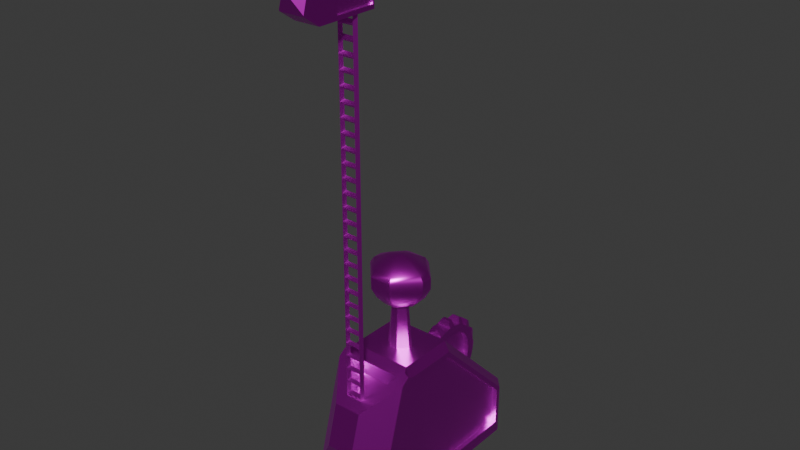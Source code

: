 # Source: generator.blend  (saved by Blender 5.0.119; exported with 4.5.12 LTS)
import bpy
from mathutils import Matrix  # noqa: F401  (used for matrix-valued properties, if any)

bpy.ops.wm.read_factory_settings(use_empty=True)
scene = bpy.context.scene
scene.name = 'Scene'

# ---- collections
col_collection = bpy.data.collections.new('Collection'); scene.collection.children.link(col_collection)

# ---- images (referenced by path relative to the original .blend; pixels are not part of the script)
import os
ASSET_DIR = os.environ.get("B2B_ASSET_DIR", "")  # directory of the original .blend (textures are referenced by path, not embedded)
HERE = os.path.dirname(os.path.abspath(__file__))  # packed textures are extracted next to this script under _unpacked/

def load_image(name, relpath, width, height, colorspace="sRGB"):
    """Load a texture the original file referenced (path relative to the .blend, or extracted next to this script)."""
    p = next((c for c in (os.path.join(HERE, relpath), os.path.join(ASSET_DIR, relpath)) if relpath and os.path.exists(c)), "")
    if p:
        img = bpy.data.images.load(p, check_existing=True)
        img.name = name
    else:  # same state as the original file: an image datablock whose file is absent (Cycles renders it pink)
        img = bpy.data.images.new(name, width, height)
        img.source = "FILE"
        img.filepath = "//" + (relpath or name)
    img.colorspace_settings.name = colorspace
    return img
img_rusycar_png = load_image('rusycar.png', 'rusycar.png', 1024, 1024, 'sRGB')

# ---- materials (node trees are filled in below, after node groups)
mat_material_001 = bpy.data.materials.new('Material.001')

# ---- node groups
ng_smooth_by_angle = bpy.data.node_groups.new('Smooth by Angle', 'GeometryNodeTree')
_s = ng_smooth_by_angle.interface.new_socket(name='Mesh', in_out='OUTPUT', socket_type='NodeSocketGeometry')
_s = ng_smooth_by_angle.interface.new_socket(name='Mesh', in_out='INPUT', socket_type='NodeSocketGeometry')
_s = ng_smooth_by_angle.interface.new_socket(name='Angle', in_out='INPUT', socket_type='NodeSocketFloat')
_s.subtype = 'ANGLE'
_s.default_value = 0.5236
_s.min_value = 0.0
_s.max_value = 3.142
_s.description = 'Maximum face angle for smooth edges'
_s = ng_smooth_by_angle.interface.new_socket(name='Ignore Sharpness', in_out='INPUT', socket_type='NodeSocketBool')
_s.force_non_field = True
ng_smooth_by_angle.is_modifier = True
_N = ng_smooth_by_angle.nodes; _L = ng_smooth_by_angle.links
n0 = _N.new('GeometryNodeSetShadeSmooth'); n0.name = 'Set Shade Smooth'; n0.location = (120, -80)
n0.domain = 'EDGE'
n1 = _N.new('GeometryNodeSetShadeSmooth'); n1.name = 'Set Shade Smooth.001'; n1.location = (300, -80)
n2 = _N.new('NodeGroupOutput'); n2.name = 'Group Output'; n2.location = (480, -80)
n3 = _N.new('GeometryNodeInputMeshEdgeAngle'); n3.name = 'Edge Angle'; n3.location = (-440, -240)
n4 = _N.new('NodeGroupInput'); n4.name = 'Group Input'; n4.location = (-80, -80)
n5 = _N.new('GeometryNodeInputEdgeSmooth'); n5.name = 'Is Edge Smooth'; n5.location = (-260, -120)
n6 = _N.new('GeometryNodeInputShadeSmooth'); n6.name = 'Is Shade Smooth'; n6.location = (-440, -397)
n7 = _N.new('FunctionNodeCompare'); n7.name = 'Compare'; n7.location = (-260, -260)
n7.operation = 'LESS_EQUAL'
n7.inputs[6].default_value = (0.0, 0.0, 0.0, 0.0)
n7.inputs[7].default_value = (0.0, 0.0, 0.0, 0.0)
n8 = _N.new('FunctionNodeBooleanMath'); n8.name = 'Boolean Math.001'; n8.location = (-80, -260)
n9 = _N.new('NodeGroupInput'); n9.name = 'Group Input.001'; n9.location = (-440, -329)
n10 = _N.new('NodeGroupInput'); n10.name = 'Group Input.002'; n10.location = (-259, -189)
n11 = _N.new('FunctionNodeBooleanMath'); n11.name = 'Boolean Math'; n11.location = (-80, -149)
n11.operation = 'OR'
n12 = _N.new('FunctionNodeBooleanMath'); n12.name = 'Boolean Math.002'; n12.location = (-260, -380)
n12.operation = 'OR'
n13 = _N.new('NodeGroupInput'); n13.name = 'Group Input.003'; n13.location = (-440, -460)
_L.new(n3.outputs[0], n7.inputs[0])
_L.new(n1.outputs[0], n2.inputs[0])
_L.new(n9.outputs[1], n7.inputs[1])
_L.new(n7.outputs[0], n8.inputs[0])
_L.new(n4.outputs[0], n0.inputs[0])
_L.new(n0.outputs[0], n1.inputs[0])
_L.new(n8.outputs[0], n0.inputs[2])
_L.new(n10.outputs[2], n11.inputs[1])
_L.new(n5.outputs[0], n11.inputs[0])
_L.new(n11.outputs[0], n0.inputs[1])
_L.new(n13.outputs[2], n12.inputs[1])
_L.new(n6.outputs[0], n12.inputs[0])
_L.new(n12.outputs[0], n8.inputs[1])
n2.is_active_output = True

# ---- material node trees
mat_material_001.use_nodes = True; mat_material_001.node_tree.nodes.clear()
_N = mat_material_001.node_tree.nodes; _L = mat_material_001.node_tree.links
n0 = _N.new('ShaderNodeBsdfPrincipled'); n0.name = 'Principled BSDF'; n0.location = (-200, 100)
n0.inputs[1].default_value = 1.0
n0.inputs[2].default_value = 0.3509
n1 = _N.new('ShaderNodeOutputMaterial'); n1.name = 'Material Output'; n1.location = (200, 100)
n2 = _N.new('ShaderNodeTexImage'); n2.name = 'Image Texture'; n2.location = (-855, 120)
n2.image = img_rusycar_png
n2.interpolation = 'Cubic'
n3 = _N.new('ShaderNodeBump'); n3.name = 'Bump'; n3.location = (-516, -54)
n3.inputs[0].default_value = 0.06667
n3.inputs[1].default_value = 1.0
_L.new(n0.outputs[0], n1.inputs[0])
_L.new(n2.outputs[0], n0.inputs[0])
_L.new(n2.outputs[0], n3.inputs[3])
_L.new(n3.outputs[0], n0.inputs[5])
n1.is_active_output = True

# ---- world
world_world = bpy.data.worlds.new('World'); scene.world = world_world
world_world.use_nodes = True; world_world.node_tree.nodes.clear()
_N = world_world.node_tree.nodes; _L = world_world.node_tree.links
n0 = _N.new('ShaderNodeOutputWorld'); n0.name = 'World Output'; n0.location = (200, 100)
n1 = _N.new('ShaderNodeBackground'); n1.name = 'Background'; n1.location = (-200, 100)
n1.inputs[0].default_value = (0.05088, 0.05088, 0.05088, 1.0)
_L.new(n1.outputs[0], n0.inputs[0])
n0.is_active_output = True
world_world.color = (0.05088, 0.05088, 0.05088)
world_world.sun_shadow_jitter_overblur = 0.0

# ---- meshes
me_cube_001 = bpy.data.meshes.new('Cube.001')
me_cube_001.from_pydata([(-0.5149, -0.8371, -0.8371), (-0.5149, -0.8371, 0.8371), (-0.5149, 0.8371, -0.8371), (0.5149, -0.8371, -0.8371), (0.5149, -0.8371, 0.8371), (0.5149, 0.8371, -0.8371), (-0.1579, -0.05709, 0.8212), (-0.1579, 0.8212, -0.05709), (0.1579, 0.8212, -0.05709), (0.1579, -0.05709, 0.8212), (-0.5149, 0.8371, -0.3033), (-0.5149, -0.3033, 0.8371), (0.5149, -0.3033, 0.8371), (0.5149, 0.8371, -0.3033), (-0.1579, 0.8212, -0.7567), (-0.1579, -0.05709, -0.2595), (0.1579, -0.05709, -0.2595), (0.1579, 0.8212, -0.7567), (-0.5149, -1.0, -1.0), (-0.362, -1.122, 0.9084), (0.5149, -1.0, -1.0), (0.362, -1.122, 0.9084), (-0.4434, 0.8371, -0.8371), (-0.4434, -0.8371, -0.8371), (-0.4434, -0.8371, 0.8371), (0.4434, -0.8371, -0.8371), (0.4434, 0.8371, -0.8371), (0.4434, -0.8371, 0.8371), (-0.4434, 0.8371, -0.3033), (-0.4434, -0.3033, 0.8371), (0.4434, -0.3033, 0.8371), (0.4434, 0.8371, -0.3033), (-0.5149, -1.383, -1.0), (0.5149, -1.383, -1.0), (-0.1851, -1.776, -0.01272), (-0.5149, -1.575, -0.5168), (-0.362, -1.153, 0.8853), (-0.09917, -1.499, 0.6261), (0.09917, -1.499, 0.6261), (0.362, -1.153, 0.8853), (0.5149, -1.575, -0.5168), (0.1851, -1.776, -0.01272), (0.5149, -1.187, 0.8597), (0.1851, -1.622, 0.5345), (-0.1851, -1.622, 0.5345), (-0.5149, -1.187, 0.8597), (0.362, -0.964, 0.5784), (-0.362, -0.964, 0.5784), (0.362, -0.9948, 0.5553), (0.09917, -1.341, 0.2961), (-0.09917, -1.341, 0.2961), (-0.362, -0.9948, 0.5553), (-0.5149, 0.8971, -0.8971), (-0.412, 1.0, -1.0), (-0.5149, 0.8971, -1.0), (0.412, 1.0, -1.0), (0.5149, 0.8971, -0.8971), (0.5149, 0.8971, -1.0), (-0.412, 1.0, -0.2359), (-0.5149, 0.8971, -0.2785), (-0.5149, -0.2785, 0.8971), (0.5149, -0.2785, 0.8971), (0.5149, 0.8971, -0.2785), (0.412, 1.0, -0.2359), (0.5149, -0.8971, 0.8971), (0.4421, -1.058, 0.9564), (0.5149, -1.082, 0.9383), (0.5149, -1.0, 0.8971), (-0.5149, -0.8971, 0.8971), (-0.5149, -1.0, 0.8971), (-0.5149, -1.082, 0.9383), (-0.4421, -1.058, 0.9564), (0.412, -0.2359, 1.0), (0.412, -1.0, 1.0), (-0.412, -1.0, 1.0), (-0.412, -0.2359, 1.0), (-0.1677, -0.5896, 1.0), (-0.05821, -0.4801, 1.0), (-0.2451, -0.4027, 1.0), (0.2451, -0.4027, 1.0), (0.05821, -0.4801, 1.0), (0.1677, -0.5896, 1.0), (0.1677, -0.6462, 1.0), (0.05821, -0.7557, 1.0), (0.2451, -0.8331, 1.0), (-0.2451, -0.8331, 1.0), (-0.05821, -0.7557, 1.0), (-0.1677, -0.6462, 1.0), (-0.117, -0.5963, 1.588), (-0.04063, -0.5129, 1.588), (0.04063, -0.5129, 1.588), (0.117, -0.5963, 1.588), (0.117, -0.6395, 1.588), (0.04063, -0.723, 1.588), (-0.04063, -0.723, 1.588), (-0.117, -0.6395, 1.588), (-0.2294, -0.5756, 1.629), (-0.07962, -0.4121, 1.629), (0.07962, -0.4121, 1.629), (0.2294, -0.5756, 1.629), (0.2294, -0.6602, 1.629), (0.07962, -0.8238, 1.629), (-0.07962, -0.8238, 1.629), (-0.2294, -0.6602, 1.629), (-0.3415, -0.555, 1.749), (-0.1185, -0.3115, 1.749), (0.1185, -0.3115, 1.749), (0.3415, -0.555, 1.749), (0.3415, -0.6809, 1.749), (0.1185, -0.9244, 1.749), (-0.1185, -0.9244, 1.749), (-0.3415, -0.6809, 1.749), (-0.4156, -0.5413, 1.886), (-0.1443, -0.2449, 1.886), (0.1443, -0.2449, 1.886), (0.4156, -0.5413, 1.886), (0.4156, -0.6946, 1.886), (0.1443, -0.9909, 1.886), (-0.1443, -0.9909, 1.886), (-0.4156, -0.6946, 1.886), (-0.4156, -0.5413, 2.042), (-0.1443, -0.2449, 2.042), (0.1443, -0.2449, 2.042), (0.4156, -0.5413, 2.042), (0.4156, -0.6946, 2.042), (0.1443, -0.9909, 2.042), (-0.1443, -0.9909, 2.042), (-0.4156, -0.6946, 2.042), (-0.3667, -0.5503, 2.117), (-0.1273, -0.2888, 2.117), (0.1273, -0.2888, 2.117), (0.3667, -0.5503, 2.117), (0.3667, -0.6856, 2.117), (0.1273, -0.9471, 2.117), (-0.1273, -0.9471, 2.117), (-0.3667, -0.6856, 2.117), (-0.1854, -0.5837, 2.212), (-0.06436, -0.4515, 2.212), (0.06436, -0.4515, 2.212), (0.1854, -0.5837, 2.212), (0.1854, -0.6521, 2.212), (0.06436, -0.7843, 2.212), (-0.06436, -0.7843, 2.212), (-0.1854, -0.6521, 2.212), (-0.05007, -0.6087, 2.251), (-0.01738, -0.573, 2.251), (0.01738, -0.573, 2.251), (0.05007, -0.6087, 2.251), (0.05007, -0.6272, 2.251), (0.01738, -0.6629, 2.251), (-0.01738, -0.6629, 2.251), (-0.05007, -0.6272, 2.251)], [], [(8, 7, 14, 17), (4, 3, 25, 27), (12, 4, 27, 30), (15, 16, 17, 14), (6, 9, 16, 15), (9, 8, 17, 16), (7, 6, 15, 14), (23, 24, 29, 28, 22), (26, 31, 30, 27, 25), (2, 0, 23, 22), (1, 11, 29, 24), (11, 10, 28, 29), (0, 1, 24, 23), (10, 2, 22, 28), (13, 12, 30, 31), (3, 5, 26, 25), (5, 13, 31, 26), (18, 20, 33, 32), (40, 42, 43, 41), (45, 35, 34, 44), (43, 44, 34, 41), (33, 40, 41, 34, 35, 32), (38, 39, 48, 49), (39, 38, 43, 42), (37, 36, 45, 44), (38, 37, 44, 43), (46, 47, 51, 50, 49, 48), (37, 38, 49, 50), (36, 37, 50, 51), (21, 19, 47, 46), (39, 21, 46, 48), (19, 36, 51, 47), (52, 53, 54), (55, 56, 57), (64, 73, 65, 66, 67), (74, 68, 69, 70, 71), (59, 60, 75, 58), (61, 62, 63, 72), (64, 61, 72, 73), (60, 68, 74, 75), (58, 53, 52, 59), (62, 56, 55, 63), (0, 2, 52, 54, 18), (54, 53, 55, 57, 20, 18), (53, 58, 63, 55), (2, 10, 59, 52), (13, 5, 56, 62), (5, 3, 20, 57, 56), (10, 11, 60, 59), (6, 7, 58, 75), (7, 8, 63, 58), (9, 6, 75, 72), (11, 1, 68, 60), (12, 13, 62, 61), (8, 9, 72, 63), (4, 12, 61, 64), (20, 67, 66, 42, 40, 33), (21, 39, 42, 66, 65), (3, 4, 64, 67, 20), (19, 21, 65, 73, 74, 71), (70, 69, 18, 32, 35, 45), (1, 0, 18, 69, 68), (36, 19, 71, 70, 45), (76, 77, 78), (79, 80, 81), (82, 83, 84), (85, 86, 87), (85, 87, 76, 78, 75, 74), (80, 77, 89, 90), (78, 77, 80, 79, 72, 75), (79, 81, 82, 84, 73, 72), (84, 83, 86, 85, 74, 73), (94, 93, 101, 102), (81, 80, 90, 91), (77, 76, 88, 89), (86, 83, 93, 94), (82, 81, 91, 92), (76, 87, 95, 88), (87, 86, 94, 95), (83, 82, 92, 93), (101, 100, 108, 109), (92, 91, 99, 100), (95, 94, 102, 103), (91, 90, 98, 99), (90, 89, 97, 98), (88, 95, 103, 96), (93, 92, 100, 101), (89, 88, 96, 97), (106, 105, 113, 114), (97, 96, 104, 105), (102, 101, 109, 110), (100, 99, 107, 108), (103, 102, 110, 111), (99, 98, 106, 107), (98, 97, 105, 106), (96, 103, 111, 104), (119, 118, 126, 127), (104, 111, 119, 112), (109, 108, 116, 117), (105, 104, 112, 113), (110, 109, 117, 118), (108, 107, 115, 116), (111, 110, 118, 119), (107, 106, 114, 115), (126, 125, 133, 134), (115, 114, 122, 123), (114, 113, 121, 122), (112, 119, 127, 120), (117, 116, 124, 125), (113, 112, 120, 121), (118, 117, 125, 126), (116, 115, 123, 124), (128, 135, 143, 136), (124, 123, 131, 132), (127, 126, 134, 135), (123, 122, 130, 131), (122, 121, 129, 130), (120, 127, 135, 128), (125, 124, 132, 133), (121, 120, 128, 129), (138, 137, 145, 146), (133, 132, 140, 141), (129, 128, 136, 137), (134, 133, 141, 142), (132, 131, 139, 140), (135, 134, 142, 143), (131, 130, 138, 139), (130, 129, 137, 138), (147, 146, 145, 144, 151, 150, 149, 148), (136, 143, 151, 144), (141, 140, 148, 149), (137, 136, 144, 145), (142, 141, 149, 150), (140, 139, 147, 148), (143, 142, 150, 151), (139, 138, 146, 147)])
me_cube_001.polygons.foreach_set('use_smooth', [True] * 136)
_uv = me_cube_001.uv_layers.new(name='UVMap')
_uv.uv.foreach_set('vector', [0.9048, 0.394, 0.9182, 0.394, 0.9182, 0.422, 0.9048, 0.422, 0.9365, 0.394, 0.9365, 0.4648, 0.9335, 0.4648, 0.9335, 0.394, 0.9462, 0.4714, 0.9462, 0.4487, 0.9492, 0.4487, 0.9492, 0.4714, 0.8465, 0.3288, 0.8599, 0.3288, 0.8599, 0.3685, 0.8465, 0.3685, 0.8331, 0.3288, 0.8465, 0.3288, 0.8465, 0.3745, 0.8331, 0.3745, 0.9372, 0.2115, 0.9372, 0.2642, 0.9162, 0.2853, 0.9048, 0.244, 0.9048, 0.338, 0.9048, 0.2853, 0.9372, 0.3177, 0.9258, 0.359, 0.6911, 0.3999, 0.6911, 0.3288, 0.7137, 0.3288, 0.7621, 0.3773, 0.7621, 0.4, 0.7621, 0.4, 0.7621, 0.3773, 0.8104, 0.3288, 0.8331, 0.3288, 0.8331, 0.3999, 0.8578, 0.4698, 0.8578, 0.3992, 0.8609, 0.3992, 0.8609, 0.4698, 0.7891, 0.4494, 0.7891, 0.4721, 0.7861, 0.4721, 0.7861, 0.4494, 0.9492, 0.2115, 0.9492, 0.2733, 0.9462, 0.2733, 0.9462, 0.2115, 0.9462, 0.4487, 0.9462, 0.3779, 0.9492, 0.3779, 0.9492, 0.4487, 0.9492, 0.2733, 0.9492, 0.2947, 0.9462, 0.2947, 0.9462, 0.2733, 0.9462, 0.3565, 0.9462, 0.2947, 0.9492, 0.2947, 0.9492, 0.3565, 0.8578, 0.3992, 0.8578, 0.4698, 0.8548, 0.4698, 0.8548, 0.3992, 0.9462, 0.3779, 0.9462, 0.3565, 0.9492, 0.3565, 0.9492, 0.3779, 0.9048, 0.3423, 0.8611, 0.3423, 0.8611, 0.3261, 0.9048, 0.3261, 0.7556, 0.2193, 0.6971, 0.2357, 0.7106, 0.218, 0.7338, 0.2115, 0.8538, 0.1555, 0.8075, 0.2174, 0.8185, 0.1851, 0.8369, 0.1605, 0.8021, 0.1751, 0.8178, 0.1751, 0.8178, 0.1948, 0.8021, 0.1948, 0.7881, 0.2399, 0.7881, 0.2178, 0.8021, 0.1948, 0.8178, 0.1948, 0.8318, 0.2178, 0.8318, 0.2399, 0.9182, 0.4146, 0.9182, 0.3956, 0.9335, 0.3986, 0.9335, 0.4175, 0.8983, 0.2293, 0.8872, 0.2162, 0.8908, 0.2115, 0.9048, 0.228, 0.8787, 0.2162, 0.8676, 0.2293, 0.8611, 0.228, 0.8751, 0.2115, 0.8872, 0.2162, 0.8787, 0.2162, 0.8751, 0.2115, 0.8908, 0.2115, 0.8465, 0.3992, 0.8465, 0.3685, 0.8477, 0.3685, 0.8609, 0.3797, 0.8609, 0.3881, 0.8477, 0.3992, 0.8331, 0.3745, 0.8415, 0.3745, 0.8415, 0.3891, 0.8331, 0.3891, 0.8489, 0.4324, 0.8489, 0.4513, 0.8337, 0.4542, 0.8337, 0.4353, 0.8337, 0.4307, 0.8337, 0.4, 0.8491, 0.4, 0.8491, 0.4307, 0.9182, 0.3956, 0.9182, 0.394, 0.9335, 0.3969, 0.9335, 0.3986, 0.849, 0.4307, 0.8489, 0.4324, 0.8337, 0.4353, 0.8337, 0.4337, 0.7804, 0.3242, 0.7762, 0.3288, 0.7761, 0.3242, 0.776, 0.3288, 0.7717, 0.3242, 0.7761, 0.3242, 0.9048, 0.2401, 0.9004, 0.2352, 0.9017, 0.233, 0.9048, 0.232, 0.9048, 0.2357, 0.8654, 0.2352, 0.8611, 0.2401, 0.8611, 0.2357, 0.8611, 0.232, 0.8642, 0.233, 0.8067, 0.3242, 0.8566, 0.2743, 0.8611, 0.2763, 0.8086, 0.3288, 0.6955, 0.2743, 0.7454, 0.3242, 0.7435, 0.3288, 0.6911, 0.2763, 0.6955, 0.2481, 0.6955, 0.2743, 0.6911, 0.2763, 0.6911, 0.2439, 0.8566, 0.2743, 0.8566, 0.2481, 0.8611, 0.2439, 0.8611, 0.2763, 0.8086, 0.3288, 0.7762, 0.3288, 0.7804, 0.3242, 0.8067, 0.3242, 0.7454, 0.3242, 0.7717, 0.3242, 0.776, 0.3288, 0.7435, 0.3288, 0.783, 0.2507, 0.783, 0.3217, 0.7804, 0.3242, 0.7761, 0.3242, 0.8046, 0.2592, 0.9048, 0.4229, 0.9004, 0.4273, 0.8654, 0.4273, 0.8611, 0.4229, 0.8611, 0.3423, 0.9048, 0.3423, 0.9371, 0.394, 0.9048, 0.394, 0.9048, 0.359, 0.9371, 0.359, 0.783, 0.3217, 0.8056, 0.3217, 0.8067, 0.3242, 0.7804, 0.3242, 0.7465, 0.3217, 0.7692, 0.3217, 0.7717, 0.3242, 0.7454, 0.3242, 0.7692, 0.3217, 0.7692, 0.2507, 0.7761, 0.2438, 0.7761, 0.3242, 0.7717, 0.3242, 0.8056, 0.3217, 0.8541, 0.2732, 0.8566, 0.2743, 0.8067, 0.3242, 0.8762, 0.2759, 0.8762, 0.3176, 0.8654, 0.3261, 0.8654, 0.2674, 0.8762, 0.3176, 0.8896, 0.3176, 0.9004, 0.3261, 0.8654, 0.3261, 0.8896, 0.2759, 0.8762, 0.2759, 0.8654, 0.2674, 0.9004, 0.2674, 0.8541, 0.2732, 0.8541, 0.2506, 0.8566, 0.2481, 0.8566, 0.2743, 0.6981, 0.2732, 0.7465, 0.3217, 0.7454, 0.3242, 0.6955, 0.2743, 0.8896, 0.3176, 0.8896, 0.2759, 0.9004, 0.2674, 0.9004, 0.3261, 0.6981, 0.2506, 0.6981, 0.2732, 0.6955, 0.2743, 0.6955, 0.2481, 0.7761, 0.2438, 0.6955, 0.2437, 0.6938, 0.2402, 0.6971, 0.2357, 0.7556, 0.2193, 0.7761, 0.2275, 0.8983, 0.2305, 0.8983, 0.2293, 0.9048, 0.228, 0.9048, 0.232, 0.9017, 0.233, 0.7692, 0.2507, 0.6981, 0.2506, 0.6955, 0.2481, 0.6955, 0.2437, 0.7761, 0.2438, 0.8676, 0.2305, 0.8983, 0.2305, 0.9017, 0.233, 0.9004, 0.2352, 0.8654, 0.2352, 0.8642, 0.233, 0.858, 0.1544, 0.8584, 0.1589, 0.8046, 0.2592, 0.7974, 0.2484, 0.8075, 0.2174, 0.8538, 0.1555, 0.8541, 0.2506, 0.783, 0.2507, 0.8046, 0.2592, 0.8584, 0.1589, 0.8566, 0.2481, 0.8676, 0.2293, 0.8676, 0.2305, 0.8642, 0.233, 0.8611, 0.232, 0.8611, 0.228, 0.8758, 0.2525, 0.8805, 0.2571, 0.8725, 0.2603, 0.8934, 0.2603, 0.8854, 0.2571, 0.8901, 0.2525, 0.8901, 0.2501, 0.8854, 0.2455, 0.8934, 0.2422, 0.8725, 0.2422, 0.8805, 0.2455, 0.8758, 0.2501, 0.8725, 0.2422, 0.8758, 0.2501, 0.8758, 0.2525, 0.8725, 0.2603, 0.8654, 0.2674, 0.8654, 0.2352, 0.3567, 0.5996, 0.3543, 0.5997, 0.354, 0.5701, 0.3556, 0.57, 0.8725, 0.2603, 0.8805, 0.2571, 0.8854, 0.2571, 0.8934, 0.2603, 0.9004, 0.2674, 0.8654, 0.2674, 0.8934, 0.2603, 0.8901, 0.2525, 0.8901, 0.2501, 0.8934, 0.2422, 0.9004, 0.2352, 0.9004, 0.2674, 0.8934, 0.2422, 0.8854, 0.2455, 0.8805, 0.2455, 0.8725, 0.2422, 0.8654, 0.2352, 0.9004, 0.2352, 0.3249, 0.5468, 0.3239, 0.5421, 0.3247, 0.5337, 0.3268, 0.5429, 0.3597, 0.5494, 0.3551, 0.5493, 0.3555, 0.5197, 0.3589, 0.5197, 0.3543, 0.5997, 0.3496, 0.5997, 0.3506, 0.5701, 0.354, 0.5701, 0.3333, 0.6091, 0.3309, 0.609, 0.3319, 0.5794, 0.3336, 0.5795, 0.361, 0.5493, 0.3597, 0.5494, 0.3589, 0.5197, 0.3598, 0.5197, 0.3496, 0.5997, 0.3484, 0.5996, 0.3496, 0.57, 0.3506, 0.5701, 0.3379, 0.609, 0.3333, 0.6091, 0.3336, 0.5795, 0.337, 0.5794, 0.3613, 0.5996, 0.3567, 0.5996, 0.3576, 0.57, 0.361, 0.57, 0.3397, 0.5901, 0.3397, 0.5715, 0.3418, 0.5663, 0.3418, 0.5941, 0.3219, 0.5427, 0.3214, 0.5454, 0.32, 0.5401, 0.321, 0.535, 0.3249, 0.5563, 0.3249, 0.5468, 0.3268, 0.5429, 0.3268, 0.5615, 0.3214, 0.5454, 0.3214, 0.5549, 0.32, 0.5587, 0.32, 0.5401, 0.3214, 0.5549, 0.3225, 0.5596, 0.322, 0.568, 0.32, 0.5587, 0.3244, 0.5589, 0.3249, 0.5563, 0.3268, 0.5615, 0.3258, 0.5667, 0.3239, 0.5421, 0.3219, 0.5427, 0.321, 0.535, 0.3247, 0.5337, 0.3225, 0.5596, 0.3244, 0.5589, 0.3258, 0.5667, 0.322, 0.568, 0.3375, 0.5253, 0.3376, 0.5389, 0.3352, 0.5362, 0.3351, 0.5197, 0.3397, 0.5428, 0.3397, 0.5615, 0.3376, 0.5666, 0.3376, 0.5389, 0.3268, 0.5429, 0.3247, 0.5337, 0.3261, 0.5253, 0.3291, 0.539, 0.3484, 0.5325, 0.3484, 0.5378, 0.3463, 0.5326, 0.3463, 0.5248, 0.3268, 0.5615, 0.3268, 0.5429, 0.3291, 0.539, 0.3291, 0.5667, 0.3484, 0.5378, 0.3484, 0.5564, 0.3463, 0.5603, 0.3463, 0.5326, 0.3396, 0.5337, 0.3397, 0.5428, 0.3376, 0.5389, 0.3375, 0.5253, 0.3258, 0.5667, 0.3268, 0.5615, 0.3291, 0.5667, 0.3276, 0.5744, 0.3509, 0.57, 0.3508, 0.5362, 0.3536, 0.5362, 0.3537, 0.5699, 0.3276, 0.5744, 0.3291, 0.5667, 0.3309, 0.5701, 0.3291, 0.5795, 0.3418, 0.5941, 0.3418, 0.5663, 0.3442, 0.5629, 0.3442, 0.5967, 0.3376, 0.5389, 0.3376, 0.5666, 0.3351, 0.57, 0.3352, 0.5362, 0.3291, 0.539, 0.3261, 0.5253, 0.3273, 0.5197, 0.3309, 0.5364, 0.3463, 0.5248, 0.3463, 0.5326, 0.3439, 0.5292, 0.3438, 0.5197, 0.3485, 0.5667, 0.3484, 0.5389, 0.3508, 0.5362, 0.3509, 0.57, 0.3463, 0.5326, 0.3463, 0.5603, 0.3438, 0.5629, 0.3439, 0.5292, 0.3536, 0.5362, 0.3537, 0.5197, 0.3551, 0.5233, 0.355, 0.5379, 0.3439, 0.5292, 0.3438, 0.5629, 0.341, 0.5629, 0.3411, 0.5291, 0.3351, 0.5197, 0.3352, 0.5362, 0.3324, 0.5362, 0.3322, 0.5197, 0.3351, 0.57, 0.3351, 0.5794, 0.3322, 0.5794, 0.3323, 0.5699, 0.3442, 0.5967, 0.3442, 0.5629, 0.347, 0.5629, 0.347, 0.5967, 0.3352, 0.5362, 0.3351, 0.57, 0.3323, 0.5699, 0.3324, 0.5362, 0.3508, 0.5362, 0.3509, 0.5198, 0.3537, 0.5197, 0.3536, 0.5362, 0.3438, 0.5197, 0.3439, 0.5292, 0.3411, 0.5291, 0.341, 0.5197, 0.3153, 0.5813, 0.3129, 0.5813, 0.3135, 0.5661, 0.3147, 0.5661, 0.341, 0.5197, 0.3411, 0.5291, 0.3397, 0.5314, 0.3397, 0.523, 0.3537, 0.5699, 0.3536, 0.5362, 0.355, 0.5379, 0.3551, 0.5677, 0.3411, 0.5291, 0.341, 0.5629, 0.3397, 0.5611, 0.3397, 0.5314, 0.3322, 0.5197, 0.3324, 0.5362, 0.331, 0.5379, 0.3309, 0.5234, 0.3323, 0.5699, 0.3322, 0.5794, 0.3309, 0.576, 0.331, 0.5677, 0.347, 0.5967, 0.347, 0.5629, 0.3484, 0.5652, 0.3484, 0.5949, 0.3324, 0.5362, 0.3323, 0.5699, 0.331, 0.5677, 0.331, 0.5379, 0.3171, 0.5451, 0.3171, 0.5559, 0.3149, 0.552, 0.3149, 0.549, 0.3082, 0.5398, 0.3129, 0.5197, 0.3135, 0.5349, 0.3111, 0.5451, 0.32, 0.5612, 0.3153, 0.5813, 0.3147, 0.5661, 0.3171, 0.5559, 0.3082, 0.5612, 0.3082, 0.5398, 0.3111, 0.5451, 0.3111, 0.5559, 0.3129, 0.5197, 0.3153, 0.5197, 0.3147, 0.5349, 0.3135, 0.5349, 0.3129, 0.5813, 0.3082, 0.5612, 0.3111, 0.5559, 0.3135, 0.5661, 0.3153, 0.5197, 0.32, 0.5398, 0.3171, 0.5451, 0.3147, 0.5349, 0.32, 0.5398, 0.32, 0.5612, 0.3171, 0.5559, 0.3171, 0.5451, 0.3142, 0.5463, 0.3149, 0.549, 0.3149, 0.552, 0.3142, 0.5547, 0.3139, 0.5547, 0.3133, 0.552, 0.3133, 0.549, 0.3139, 0.5463, 0.3147, 0.5661, 0.3135, 0.5661, 0.3139, 0.5547, 0.3142, 0.5547, 0.3111, 0.5451, 0.3135, 0.5349, 0.3139, 0.5463, 0.3133, 0.549, 0.3171, 0.5559, 0.3147, 0.5661, 0.3142, 0.5547, 0.3149, 0.552, 0.3111, 0.5559, 0.3111, 0.5451, 0.3133, 0.549, 0.3133, 0.552, 0.3135, 0.5349, 0.3147, 0.5349, 0.3142, 0.5463, 0.3139, 0.5463, 0.3135, 0.5661, 0.3111, 0.5559, 0.3133, 0.552, 0.3139, 0.5547, 0.3147, 0.5349, 0.3171, 0.5451, 0.3149, 0.549, 0.3142, 0.5463])
me_cube_001.materials.append(mat_material_001)
me_cube_001.update()
me_cylinder = bpy.data.meshes.new('Cylinder')
me_cylinder.from_pydata([(-0.1041, 0.4023, -3.395e-08), (0.1041, 0.4023, -1.823e-08), (-0.1041, 0.3945, -0.07848), (0.1041, 0.3945, -0.07848), (-0.1041, 0.3716, -0.1539), (0.1041, 0.3716, -0.1539), (-0.1041, 0.3345, -0.2235), (0.1041, 0.3345, -0.2235), (-0.1041, 0.2844, -0.2844), (0.1041, 0.2844, -0.2844), (-0.1041, 0.2235, -0.3345), (0.1041, 0.2235, -0.3345), (-0.1041, 0.1539, -0.3716), (0.1041, 0.1539, -0.3716), (-0.1041, 0.07848, -0.3945), (0.1041, 0.07848, -0.3945), (-0.1041, -1.382e-08, -0.4023), (0.1041, -1.382e-08, -0.4023), (-0.1041, -0.07848, -0.3945), (0.1041, -0.07848, -0.3945), (-0.1041, -0.1539, -0.3716), (0.1041, -0.1539, -0.3716), (-0.1041, -0.2235, -0.3345), (0.1041, -0.2235, -0.3345), (-0.1041, -0.2844, -0.2844), (0.1041, -0.2844, -0.2844), (-0.1041, -0.3345, -0.2235), (0.1041, -0.3345, -0.2235), (-0.1041, -0.3716, -0.1539), (0.1041, -0.3716, -0.1539), (-0.1041, -0.3945, -0.07848), (0.1041, -0.3945, -0.07848), (-0.1041, -0.4023, -3.395e-08), (0.1041, -0.4023, -1.823e-08), (-0.1041, -0.3945, 0.07848), (0.1041, -0.3945, 0.07848), (-0.1041, -0.3716, 0.1539), (0.1041, -0.3716, 0.1539), (-0.1041, -0.3345, 0.2235), (0.1041, -0.3345, 0.2235), (-0.1041, -0.2844, 0.2844), (0.1041, -0.2844, 0.2844), (-0.1041, -0.2235, 0.3345), (0.1041, -0.2235, 0.3345), (-0.1041, -0.1539, 0.3716), (0.1041, -0.1539, 0.3716), (-0.1041, -0.07848, 0.3945), (0.1041, -0.07848, 0.3945), (-0.1041, -1.343e-08, 0.4023), (0.1041, -1.343e-08, 0.4023), (-0.1041, 0.07848, 0.3945), (0.1041, 0.07848, 0.3945), (-0.1041, 0.1539, 0.3716), (0.1041, 0.1539, 0.3716), (-0.1041, 0.2235, 0.3345), (0.1041, 0.2235, 0.3345), (-0.1041, 0.2844, 0.2844), (0.1041, 0.2844, 0.2844), (-0.1041, 0.3345, 0.2235), (0.1041, 0.3345, 0.2235), (-0.1041, 0.3716, 0.1539), (0.1041, 0.3716, 0.1539), (-0.1041, 0.3945, 0.07848), (0.1041, 0.3945, 0.07848), (-0.05334, 0.5882, -0.03245), (-0.05334, 0.5832, -0.08292), (0.05334, 0.5832, -0.08292), (0.05334, 0.5882, -0.03245), (0.05334, 0.531, -0.2551), (-0.05334, 0.531, -0.2551), (-0.05334, 0.5071, -0.2998), (0.05334, 0.5071, -0.2998), (0.05334, 0.393, -0.4388), (-0.05334, 0.393, -0.4388), (-0.05334, 0.3537, -0.471), (0.05334, 0.3537, -0.471), (0.05334, 0.1951, -0.5558), (-0.05334, 0.1951, -0.5558), (-0.05334, 0.1466, -0.5705), (0.05334, 0.1466, -0.5705), (0.05334, -0.03245, -0.5882), (-0.05334, -0.03245, -0.5882), (-0.05334, -0.08292, -0.5832), (0.05334, -0.08292, -0.5832), (0.05334, -0.2551, -0.531), (-0.05334, -0.2551, -0.531), (-0.05334, -0.2998, -0.5071), (0.05334, -0.2998, -0.5071), (0.05334, -0.4388, -0.393), (-0.05334, -0.4388, -0.393), (-0.05334, -0.471, -0.3537), (0.05334, -0.471, -0.3537), (0.05334, -0.5558, -0.1951), (-0.05334, -0.5558, -0.1951), (-0.05334, -0.5705, -0.1466), (0.05334, -0.5705, -0.1466), (0.05334, -0.5882, 0.03245), (-0.05334, -0.5882, 0.03245), (-0.05334, -0.5832, 0.08292), (0.05334, -0.5832, 0.08292), (0.05334, -0.531, 0.2551), (-0.05334, -0.531, 0.2551), (-0.05334, -0.5071, 0.2998), (0.05334, -0.5071, 0.2998), (0.05334, -0.393, 0.4388), (-0.05334, -0.393, 0.4388), (-0.05334, -0.3537, 0.471), (0.05334, -0.3537, 0.471), (0.05334, -0.1951, 0.5558), (-0.05334, -0.1951, 0.5558), (-0.05334, -0.1466, 0.5705), (0.05334, -0.1466, 0.5705), (0.05334, 0.03245, 0.5882), (-0.05334, 0.03245, 0.5882), (-0.05334, 0.08292, 0.5832), (0.05334, 0.08292, 0.5832), (0.05334, 0.2551, 0.531), (-0.05334, 0.2551, 0.531), (-0.05334, 0.2998, 0.5071), (0.05334, 0.2998, 0.5071), (0.05334, 0.4388, 0.393), (-0.05334, 0.4388, 0.393), (-0.05334, 0.471, 0.3537), (0.05334, 0.471, 0.3537), (0.05334, 0.5558, 0.1951), (-0.05334, 0.5558, 0.1951), (-0.05334, 0.5705, 0.1466), (0.05334, 0.5705, 0.1466), (-0.1041, 0.5051, -3.395e-08), (-0.1041, 0.4954, -0.09853), (0.1041, 0.4954, -0.09853), (0.1041, 0.5051, -1.823e-08), (-0.1041, 0.4666, -0.1933), (0.1041, 0.4666, -0.1933), (-0.1041, 0.4199, -0.2806), (0.1041, 0.4199, -0.2806), (-0.1041, 0.3571, -0.3571), (0.1041, 0.3571, -0.3571), (-0.1041, 0.2806, -0.4199), (0.1041, 0.2806, -0.4199), (-0.1041, 0.1933, -0.4666), (0.1041, 0.1933, -0.4666), (-0.1041, 0.09853, -0.4954), (0.1041, 0.09853, -0.4954), (-0.1041, -1.305e-08, -0.5051), (0.1041, -1.305e-08, -0.5051), (-0.1041, -0.09853, -0.4954), (0.1041, -0.09853, -0.4954), (-0.1041, -0.1933, -0.4666), (0.1041, -0.1933, -0.4666), (-0.1041, -0.2806, -0.4199), (0.1041, -0.2806, -0.4199), (-0.1041, -0.3571, -0.3571), (0.1041, -0.3571, -0.3571), (-0.1041, -0.4199, -0.2806), (0.1041, -0.4199, -0.2806), (-0.1041, -0.4666, -0.1933), (0.1041, -0.4666, -0.1933), (-0.1041, -0.4954, -0.09853), (0.1041, -0.4954, -0.09853), (-0.1041, -0.5051, -3.395e-08), (0.1041, -0.5051, -1.823e-08), (-0.1041, -0.4954, 0.09853), (0.1041, -0.4954, 0.09853), (-0.1041, -0.4666, 0.1933), (0.1041, -0.4666, 0.1933), (-0.1041, -0.4199, 0.2806), (0.1041, -0.4199, 0.2806), (-0.1041, -0.3571, 0.3571), (0.1041, -0.3571, 0.3571), (-0.1041, -0.2806, 0.4199), (0.1041, -0.2806, 0.4199), (-0.1041, -0.1933, 0.4666), (0.1041, -0.1933, 0.4666), (-0.1041, -0.09853, 0.4954), (0.1041, -0.09853, 0.4954), (-0.1041, -1.305e-08, 0.5051), (0.1041, -1.305e-08, 0.5051), (-0.1041, 0.09853, 0.4954), (0.1041, 0.09853, 0.4954), (-0.1041, 0.1933, 0.4666), (0.1041, 0.1933, 0.4666), (-0.1041, 0.2806, 0.4199), (0.1041, 0.2806, 0.4199), (-0.1041, 0.3571, 0.3571), (0.1041, 0.3571, 0.3571), (-0.1041, 0.4199, 0.2806), (0.1041, 0.4199, 0.2806), (-0.1041, 0.4666, 0.1933), (0.1041, 0.4666, 0.1933), (-0.1041, 0.4954, 0.09853), (0.1041, 0.4954, 0.09853), (-0.03012, 0.08038, -4.466e-08), (-0.03012, 0.07883, -0.01568), (0.03012, 0.07883, -0.01568), (0.03012, 0.08038, -4.002e-08), (-0.03012, 0.07426, -0.03076), (0.03012, 0.07426, -0.03076), (-0.03012, 0.06683, -0.04465), (0.03012, 0.06683, -0.04465), (-0.03012, 0.05683, -0.05683), (0.03012, 0.05683, -0.05683), (-0.03012, 0.04465, -0.06683), (0.03012, 0.04465, -0.06683), (-0.03012, 0.03076, -0.07426), (0.03012, 0.03076, -0.07426), (-0.03012, 0.01568, -0.07883), (0.03012, 0.01568, -0.07883), (-0.03012, -1.261e-08, -0.08038), (0.03012, -1.261e-08, -0.08038), (-0.03012, -0.01568, -0.07883), (0.03012, -0.01568, -0.07883), (-0.03012, -0.03076, -0.07426), (0.03012, -0.03076, -0.07426), (-0.03012, -0.04465, -0.06683), (0.03012, -0.04465, -0.06683), (-0.03012, -0.05683, -0.05683), (0.03012, -0.05683, -0.05683), (-0.03012, -0.06683, -0.04465), (0.03012, -0.06683, -0.04465), (-0.03012, -0.07426, -0.03076), (0.03012, -0.07426, -0.03076), (-0.03012, -0.07883, -0.01568), (0.03012, -0.07883, -0.01568), (-0.03012, -0.08038, -4.345e-08), (0.03012, -0.08038, -4.122e-08), (-0.03012, -0.07883, 0.01568), (0.03012, -0.07883, 0.01568), (-0.03012, -0.07426, 0.03076), (0.03012, -0.07426, 0.03076), (-0.03012, -0.06683, 0.04465), (0.03012, -0.06683, 0.04465), (-0.03012, -0.05683, 0.05683), (0.03012, -0.05683, 0.05683), (-0.03012, -0.04465, 0.06683), (0.03012, -0.04465, 0.06683), (-0.03012, -0.03076, 0.07426), (0.03012, -0.03076, 0.07426), (-0.03012, -0.01568, 0.07883), (0.03012, -0.01568, 0.07883), (-0.03012, -1.584e-08, 0.08038), (0.03012, -1.584e-08, 0.08038), (-0.03012, 0.01568, 0.07883), (0.03012, 0.01568, 0.07883), (-0.03012, 0.03076, 0.07426), (0.03012, 0.03076, 0.07426), (-0.03012, 0.04465, 0.06683), (0.03012, 0.04465, 0.06683), (-0.03012, 0.05683, 0.05683), (0.03012, 0.05683, 0.05683), (-0.03012, 0.06683, 0.04465), (0.03012, 0.06683, 0.04465), (-0.03012, 0.07426, 0.03076), (0.03012, 0.07426, 0.03076), (-0.03012, 0.07883, 0.01568), (0.03012, 0.07883, 0.01568), (-0.03012, 0.4023, -4.586e-08), (-0.03012, 0.3945, -0.07848), (0.03012, 0.3945, -0.07848), (0.03012, 0.4023, -3.881e-08), (-0.03012, 0.3716, -0.1539), (0.03012, 0.3716, -0.1539), (-0.03012, 0.3345, -0.2235), (0.03012, 0.3345, -0.2235), (-0.03012, 0.2844, -0.2844), (0.03012, 0.2844, -0.2844), (-0.03012, 0.2235, -0.3345), (0.03012, 0.2235, -0.3345), (-0.03012, 0.1539, -0.3716), (0.03012, 0.1539, -0.3716), (-0.03012, 0.07848, -0.3945), (0.03012, 0.07848, -0.3945), (-0.03012, -1.382e-08, -0.4023), (0.03012, -1.382e-08, -0.4023), (-0.03012, -0.07848, -0.3945), (0.03012, -0.07848, -0.3945), (-0.03012, -0.1539, -0.3716), (0.03012, -0.1539, -0.3716), (-0.03012, -0.2235, -0.3345), (0.03012, -0.2235, -0.3345), (-0.03012, -0.2844, -0.2844), (0.03012, -0.2844, -0.2844), (-0.03012, -0.3345, -0.2235), (0.03012, -0.3345, -0.2235), (-0.03012, -0.3716, -0.1539), (0.03012, -0.3716, -0.1539), (-0.03012, -0.3945, -0.07848), (0.03012, -0.3945, -0.07848), (-0.03012, -0.4023, -4.586e-08), (0.03012, -0.4023, -3.881e-08), (-0.03012, -0.3945, 0.07848), (0.03012, -0.3945, 0.07848), (-0.03012, -0.3716, 0.1539), (0.03012, -0.3716, 0.1539), (-0.03012, -0.3345, 0.2235), (0.03012, -0.3345, 0.2235), (-0.03012, -0.2844, 0.2844), (0.03012, -0.2844, 0.2844), (-0.03012, -0.2235, 0.3345), (0.03012, -0.2235, 0.3345), (-0.03012, -0.1539, 0.3716), (0.03012, -0.1539, 0.3716), (-0.03012, -0.07848, 0.3945), (0.03012, -0.07848, 0.3945), (-0.03012, -1.343e-08, 0.4023), (0.03012, -1.343e-08, 0.4023), (-0.03012, 0.07848, 0.3945), (0.03012, 0.07848, 0.3945), (-0.03012, 0.1539, 0.3716), (0.03012, 0.1539, 0.3716), (-0.03012, 0.2235, 0.3345), (0.03012, 0.2235, 0.3345), (-0.03012, 0.2844, 0.2844), (0.03012, 0.2844, 0.2844), (-0.03012, 0.3345, 0.2235), (0.03012, 0.3345, 0.2235), (-0.03012, 0.3716, 0.1539), (0.03012, 0.3716, 0.1539), (-0.03012, 0.3945, 0.07848), (0.03012, 0.3945, 0.07848), (-0.2615, 0.08038, -2.578e-07), (-0.2615, 0.07883, -0.01568), (0.2615, 0.07883, -0.01568), (0.2615, 0.08038, -2.231e-07), (-0.2615, 0.07426, -0.03076), (0.2615, 0.07426, -0.03076), (-0.2615, 0.06683, -0.04465), (0.2615, 0.06683, -0.04465), (-0.2615, 0.05683, -0.05683), (0.2615, 0.05683, -0.05683), (-0.2615, 0.04465, -0.06683), (0.2615, 0.04465, -0.06683), (-0.2615, 0.03076, -0.07426), (0.2615, 0.03076, -0.07426), (-0.2615, 0.01568, -0.07883), (0.2615, 0.01568, -0.07883), (-0.2615, -1.261e-08, -0.08038), (0.2615, -1.261e-08, -0.08038), (-0.2615, -0.01568, -0.07883), (0.2615, -0.01568, -0.07883), (-0.2615, -0.03076, -0.07426), (0.2615, -0.03076, -0.07426), (-0.2615, -0.04465, -0.06683), (0.2615, -0.04465, -0.06683), (-0.2615, -0.05683, -0.05683), (0.2615, -0.05683, -0.05683), (-0.2615, -0.06683, -0.04465), (0.2615, -0.06683, -0.04465), (-0.2615, -0.07426, -0.03076), (0.2615, -0.07426, -0.03076), (-0.2615, -0.07883, -0.01568), (0.2615, -0.07883, -0.01568), (-0.2615, -0.08038, -2.566e-07), (0.2615, -0.08038, -2.244e-07), (-0.2615, -0.07883, 0.01568), (0.2615, -0.07883, 0.01568), (-0.2615, -0.07426, 0.03076), (0.2615, -0.07426, 0.03076), (-0.2615, -0.06683, 0.04465), (0.2615, -0.06683, 0.04465), (-0.2615, -0.05683, 0.05683), (0.2615, -0.05683, 0.05683), (-0.2615, -0.04465, 0.06683), (0.2615, -0.04465, 0.06683), (-0.2615, -0.03076, 0.07426), (0.2615, -0.03076, 0.07426), (-0.2615, -0.01568, 0.07883), (0.2615, -0.01568, 0.07883), (-0.2615, -1.584e-08, 0.08038), (0.2615, -1.584e-08, 0.08038), (-0.2615, 0.01568, 0.07883), (0.2615, 0.01568, 0.07883), (-0.2615, 0.03076, 0.07426), (0.2615, 0.03076, 0.07426), (-0.2615, 0.04465, 0.06683), (0.2615, 0.04465, 0.06683), (-0.2615, 0.05683, 0.05683), (0.2615, 0.05683, 0.05683), (-0.2615, 0.06683, 0.04465), (0.2615, 0.06683, 0.04465), (-0.2615, 0.07426, 0.03076), (0.2615, 0.07426, 0.03076), (-0.2615, 0.07883, 0.01568), (0.2615, 0.07883, 0.01568)], [], [(133, 135, 71, 68), (129, 130, 133, 132), (168, 169, 104, 105), (134, 135, 137, 136), (185, 187, 123, 120), (138, 139, 141, 140), (134, 132, 69, 70), (142, 143, 145, 144), (151, 150, 86, 87), (146, 147, 149, 148), (186, 184, 121, 122), (150, 151, 153, 152), (132, 133, 68, 69), (154, 155, 157, 156), (149, 151, 87, 84), (158, 159, 161, 160), (184, 185, 120, 121), (162, 163, 165, 164), (150, 148, 85, 86), (166, 167, 169, 168), (167, 166, 102, 103), (170, 171, 173, 172), (148, 149, 84, 85), (174, 175, 177, 176), (165, 167, 103, 100), (178, 179, 181, 180), (130, 129, 65, 66), (182, 183, 185, 184), (166, 164, 101, 102), (186, 187, 189, 188), (44, 46, 302, 300), (183, 182, 118, 119), (190, 191, 131, 128), (19, 17, 273, 275), (64, 67, 66, 65), (69, 68, 71, 70), (73, 72, 75, 74), (77, 76, 79, 78), (81, 80, 83, 82), (85, 84, 87, 86), (89, 88, 91, 90), (93, 92, 95, 94), (97, 96, 99, 98), (101, 100, 103, 102), (105, 104, 107, 106), (109, 108, 111, 110), (113, 112, 115, 114), (117, 116, 119, 118), (121, 120, 123, 122), (125, 124, 127, 126), (187, 186, 122, 123), (170, 168, 105, 106), (135, 134, 70, 71), (169, 171, 107, 104), (152, 153, 88, 89), (171, 170, 106, 107), (154, 152, 89, 90), (188, 189, 124, 125), (153, 155, 91, 88), (136, 137, 72, 73), (190, 188, 125, 126), (155, 154, 90, 91), (138, 136, 73, 74), (189, 191, 127, 124), (172, 173, 108, 109), (137, 139, 75, 72), (191, 190, 126, 127), (174, 172, 109, 110), (139, 138, 74, 75), (173, 175, 111, 108), (156, 157, 92, 93), (175, 174, 110, 111), (158, 156, 93, 94), (157, 159, 95, 92), (140, 141, 76, 77), (159, 158, 94, 95), (142, 140, 77, 78), (176, 177, 112, 113), (141, 143, 79, 76), (178, 176, 113, 114), (143, 142, 78, 79), (177, 179, 115, 112), (160, 161, 96, 97), (179, 178, 114, 115), (162, 160, 97, 98), (161, 163, 99, 96), (144, 145, 80, 81), (163, 162, 98, 99), (146, 144, 81, 82), (180, 181, 116, 117), (145, 147, 83, 80), (129, 128, 64, 65), (182, 180, 117, 118), (147, 146, 82, 83), (131, 130, 66, 67), (181, 183, 119, 116), (164, 165, 100, 101), (128, 131, 67, 64), (2, 0, 128, 129), (1, 3, 130, 131), (4, 2, 129, 132), (3, 5, 133, 130), (6, 4, 132, 134), (5, 7, 135, 133), (8, 6, 134, 136), (7, 9, 137, 135), (10, 8, 136, 138), (9, 11, 139, 137), (12, 10, 138, 140), (11, 13, 141, 139), (14, 12, 140, 142), (13, 15, 143, 141), (16, 14, 142, 144), (15, 17, 145, 143), (18, 16, 144, 146), (17, 19, 147, 145), (20, 18, 146, 148), (19, 21, 149, 147), (22, 20, 148, 150), (21, 23, 151, 149), (24, 22, 150, 152), (23, 25, 153, 151), (26, 24, 152, 154), (25, 27, 155, 153), (28, 26, 154, 156), (27, 29, 157, 155), (30, 28, 156, 158), (29, 31, 159, 157), (32, 30, 158, 160), (31, 33, 161, 159), (34, 32, 160, 162), (33, 35, 163, 161), (36, 34, 162, 164), (35, 37, 165, 163), (38, 36, 164, 166), (37, 39, 167, 165), (40, 38, 166, 168), (39, 41, 169, 167), (42, 40, 168, 170), (41, 43, 171, 169), (44, 42, 170, 172), (43, 45, 173, 171), (46, 44, 172, 174), (45, 47, 175, 173), (48, 46, 174, 176), (47, 49, 177, 175), (50, 48, 176, 178), (49, 51, 179, 177), (52, 50, 178, 180), (51, 53, 181, 179), (54, 52, 180, 182), (53, 55, 183, 181), (56, 54, 182, 184), (55, 57, 185, 183), (58, 56, 184, 186), (57, 59, 187, 185), (60, 58, 186, 188), (59, 61, 189, 187), (62, 60, 188, 190), (61, 63, 191, 189), (0, 62, 190, 128), (63, 1, 131, 191), (207, 205, 333, 335), (233, 231, 359, 361), (18, 20, 276, 274), (47, 45, 301, 303), (21, 19, 275, 277), (46, 48, 304, 302), (20, 22, 278, 276), (49, 47, 303, 305), (23, 21, 277, 279), (48, 50, 306, 304), (22, 24, 280, 278), (51, 49, 305, 307), (25, 23, 279, 281), (50, 52, 308, 306), (24, 26, 282, 280), (53, 51, 307, 309), (27, 25, 281, 283), (52, 54, 310, 308), (26, 28, 284, 282), (0, 2, 257, 256), (55, 53, 309, 311), (29, 27, 283, 285), (3, 1, 259, 258), (54, 56, 312, 310), (28, 30, 286, 284), (2, 4, 260, 257), (57, 55, 311, 313), (31, 29, 285, 287), (5, 3, 258, 261), (56, 58, 314, 312), (30, 32, 288, 286), (4, 6, 262, 260), (59, 57, 313, 315), (33, 31, 287, 289), (7, 5, 261, 263), (58, 60, 316, 314), (32, 34, 290, 288), (6, 8, 264, 262), (61, 59, 315, 317), (35, 33, 289, 291), (9, 7, 263, 265), (60, 62, 318, 316), (34, 36, 292, 290), (8, 10, 266, 264), (63, 61, 317, 319), (37, 35, 291, 293), (11, 9, 265, 267), (62, 0, 256, 318), (36, 38, 294, 292), (10, 12, 268, 266), (1, 63, 319, 259), (39, 37, 293, 295), (13, 11, 267, 269), (38, 40, 296, 294), (12, 14, 270, 268), (41, 39, 295, 297), (15, 13, 269, 271), (40, 42, 298, 296), (14, 16, 272, 270), (43, 41, 297, 299), (17, 15, 271, 273), (42, 44, 300, 298), (16, 18, 274, 272), (45, 43, 299, 301), (193, 192, 256, 257), (195, 194, 258, 259), (196, 193, 257, 260), (194, 197, 261, 258), (198, 196, 260, 262), (197, 199, 263, 261), (200, 198, 262, 264), (199, 201, 265, 263), (202, 200, 264, 266), (201, 203, 267, 265), (204, 202, 266, 268), (203, 205, 269, 267), (206, 204, 268, 270), (205, 207, 271, 269), (208, 206, 270, 272), (207, 209, 273, 271), (210, 208, 272, 274), (209, 211, 275, 273), (212, 210, 274, 276), (211, 213, 277, 275), (214, 212, 276, 278), (213, 215, 279, 277), (216, 214, 278, 280), (215, 217, 281, 279), (218, 216, 280, 282), (217, 219, 283, 281), (220, 218, 282, 284), (219, 221, 285, 283), (222, 220, 284, 286), (221, 223, 287, 285), (224, 222, 286, 288), (223, 225, 289, 287), (226, 224, 288, 290), (225, 227, 291, 289), (228, 226, 290, 292), (227, 229, 293, 291), (230, 228, 292, 294), (229, 231, 295, 293), (232, 230, 294, 296), (231, 233, 297, 295), (234, 232, 296, 298), (233, 235, 299, 297), (236, 234, 298, 300), (235, 237, 301, 299), (238, 236, 300, 302), (237, 239, 303, 301), (240, 238, 302, 304), (239, 241, 305, 303), (242, 240, 304, 306), (241, 243, 307, 305), (244, 242, 306, 308), (243, 245, 309, 307), (246, 244, 308, 310), (245, 247, 311, 309), (248, 246, 310, 312), (247, 249, 313, 311), (250, 248, 312, 314), (249, 251, 315, 313), (252, 250, 314, 316), (251, 253, 317, 315), (254, 252, 316, 318), (253, 255, 319, 317), (192, 254, 318, 256), (255, 195, 259, 319), (322, 323, 383, 381, 379, 377, 375, 373, 371, 369, 367, 365, 363, 361, 359, 357, 355, 353, 351, 349, 347, 345, 343, 341, 339, 337, 335, 333, 331, 329, 327, 325), (320, 321, 324, 326, 328, 330, 332, 334, 336, 338, 340, 342, 344, 346, 348, 350, 352, 354, 356, 358, 360, 362, 364, 366, 368, 370, 372, 374, 376, 378, 380, 382), (232, 234, 362, 360), (206, 208, 336, 334), (235, 233, 361, 363), (209, 207, 335, 337), (234, 236, 364, 362), (208, 210, 338, 336), (237, 235, 363, 365), (211, 209, 337, 339), (236, 238, 366, 364), (210, 212, 340, 338), (239, 237, 365, 367), (213, 211, 339, 341), (238, 240, 368, 366), (212, 214, 342, 340), (241, 239, 367, 369), (215, 213, 341, 343), (240, 242, 370, 368), (214, 216, 344, 342), (243, 241, 369, 371), (217, 215, 343, 345), (242, 244, 372, 370), (216, 218, 346, 344), (245, 243, 371, 373), (219, 217, 345, 347), (244, 246, 374, 372), (218, 220, 348, 346), (192, 193, 321, 320), (247, 245, 373, 375), (221, 219, 347, 349), (194, 195, 323, 322), (246, 248, 376, 374), (220, 222, 350, 348), (193, 196, 324, 321), (249, 247, 375, 377), (223, 221, 349, 351), (197, 194, 322, 325), (248, 250, 378, 376), (222, 224, 352, 350), (196, 198, 326, 324), (251, 249, 377, 379), (225, 223, 351, 353), (199, 197, 325, 327), (250, 252, 380, 378), (224, 226, 354, 352), (198, 200, 328, 326), (253, 251, 379, 381), (227, 225, 353, 355), (201, 199, 327, 329), (252, 254, 382, 380), (226, 228, 356, 354), (200, 202, 330, 328), (255, 253, 381, 383), (229, 227, 355, 357), (203, 201, 329, 331), (254, 192, 320, 382), (228, 230, 358, 356), (202, 204, 332, 330), (195, 255, 383, 323), (231, 229, 357, 359), (205, 203, 331, 333), (230, 232, 360, 358), (204, 206, 334, 332)])
_uv = me_cylinder.uv_layers.new(name='UVMap')
_uv.uv.foreach_set('vector', [0.2395, 0.5617, 0.2429, 0.5633, 0.2404, 0.5661, 0.2386, 0.5653, 0.2581, 0.5744, 0.2587, 0.5827, 0.2547, 0.5834, 0.2542, 0.5751, 0.274, 0.5631, 0.2746, 0.5713, 0.2717, 0.5698, 0.2715, 0.5656, 0.2381, 0.5781, 0.2376, 0.5698, 0.2412, 0.5691, 0.2418, 0.5774, 0.2316, 0.5416, 0.2311, 0.5456, 0.2278, 0.5446, 0.2281, 0.5425, 0.287, 0.569, 0.2864, 0.5608, 0.2892, 0.5602, 0.2897, 0.5685, 0.3174, 0.5296, 0.3164, 0.5258, 0.3199, 0.5255, 0.3205, 0.5274, 0.2505, 0.5758, 0.25, 0.5675, 0.2536, 0.5668, 0.2542, 0.5751, 0.2875, 0.5773, 0.287, 0.569, 0.2906, 0.5704, 0.2909, 0.5747, 0.2468, 0.5849, 0.2462, 0.5766, 0.2502, 0.5759, 0.2507, 0.5842, 0.3021, 0.5149, 0.2982, 0.5149, 0.2996, 0.5114, 0.3016, 0.5114, 0.326, 0.4962, 0.3265, 0.5045, 0.3229, 0.5051, 0.3223, 0.4969, 0.3177, 0.5727, 0.3172, 0.5644, 0.3205, 0.5658, 0.3208, 0.57, 0.4137, 0.5068, 0.4142, 0.5151, 0.4114, 0.5156, 0.4109, 0.5074, 0.2676, 0.5537, 0.2696, 0.55, 0.272, 0.5523, 0.271, 0.5542, 0.2585, 0.5743, 0.258, 0.566, 0.2616, 0.5654, 0.2622, 0.5736, 0.2338, 0.5789, 0.2332, 0.5706, 0.236, 0.5722, 0.2363, 0.5764, 0.2428, 0.5856, 0.2423, 0.5773, 0.2462, 0.5766, 0.2468, 0.5849, 0.3008, 0.5549, 0.3046, 0.5534, 0.3046, 0.557, 0.3026, 0.5577, 0.2777, 0.5624, 0.2782, 0.5707, 0.2746, 0.5713, 0.274, 0.5631, 0.2693, 0.5723, 0.2698, 0.5806, 0.2661, 0.5793, 0.2659, 0.575, 0.2987, 0.5585, 0.2993, 0.5668, 0.2965, 0.5673, 0.2959, 0.559, 0.333, 0.5715, 0.3325, 0.5632, 0.3358, 0.5646, 0.3361, 0.5689, 0.4031, 0.5088, 0.4037, 0.5171, 0.4, 0.5178, 0.3995, 0.5095, 0.2629, 0.5259, 0.2595, 0.5244, 0.262, 0.5216, 0.2638, 0.5224, 0.2507, 0.5842, 0.2502, 0.5759, 0.2541, 0.5751, 0.2547, 0.5834, 0.4129, 0.5568, 0.4124, 0.5485, 0.4157, 0.5499, 0.416, 0.5542, 0.2301, 0.5796, 0.2296, 0.5713, 0.2332, 0.5706, 0.2338, 0.5789, 0.2777, 0.5409, 0.2787, 0.5446, 0.2751, 0.545, 0.2746, 0.5431, 0.2993, 0.5668, 0.2987, 0.5585, 0.3015, 0.558, 0.3021, 0.5662, 0.4221, 0.5341, 0.4223, 0.5367, 0.4194, 0.5373, 0.4192, 0.5347, 0.2782, 0.5707, 0.2788, 0.579, 0.2751, 0.5776, 0.2748, 0.5733, 0.2653, 0.5647, 0.2658, 0.573, 0.2622, 0.5736, 0.2616, 0.5654, 0.414, 0.5279, 0.4142, 0.531, 0.4112, 0.5315, 0.411, 0.5285, 0.3363, 0.5082, 0.3365, 0.5124, 0.3346, 0.5128, 0.3343, 0.5086, 0.3351, 0.5213, 0.3348, 0.517, 0.3368, 0.5167, 0.3371, 0.5209, 0.2443, 0.5749, 0.2441, 0.5707, 0.2457, 0.5704, 0.246, 0.5746, 0.246, 0.5746, 0.2457, 0.5704, 0.2474, 0.57, 0.2477, 0.5743, 0.3354, 0.5255, 0.3351, 0.5213, 0.3371, 0.5209, 0.3374, 0.5252, 0.3374, 0.5252, 0.3377, 0.5294, 0.3357, 0.5298, 0.3354, 0.5255, 0.3198, 0.4994, 0.32, 0.5036, 0.3184, 0.5039, 0.3181, 0.4997, 0.254, 0.5731, 0.2538, 0.5689, 0.2554, 0.5686, 0.2557, 0.5728, 0.3895, 0.5199, 0.3892, 0.5157, 0.3912, 0.5153, 0.3914, 0.5195, 0.3892, 0.5157, 0.3895, 0.5199, 0.3875, 0.5203, 0.3872, 0.516, 0.2715, 0.5656, 0.2717, 0.5698, 0.2701, 0.5701, 0.2698, 0.5659, 0.4076, 0.51, 0.4079, 0.5142, 0.4062, 0.5146, 0.406, 0.5103, 0.336, 0.5039, 0.3363, 0.5082, 0.3343, 0.5086, 0.334, 0.5043, 0.3348, 0.517, 0.3346, 0.5128, 0.3365, 0.5124, 0.3368, 0.5167, 0.2363, 0.5764, 0.236, 0.5722, 0.2377, 0.5718, 0.238, 0.5761, 0.2698, 0.5659, 0.2701, 0.5701, 0.2684, 0.5704, 0.2681, 0.5662, 0.3172, 0.5644, 0.3177, 0.5727, 0.3142, 0.5713, 0.314, 0.567, 0.2779, 0.533, 0.2774, 0.537, 0.2741, 0.536, 0.2744, 0.5339, 0.2717, 0.5803, 0.2711, 0.572, 0.2748, 0.5733, 0.2751, 0.5776, 0.2558, 0.5235, 0.2518, 0.5235, 0.2532, 0.52, 0.2552, 0.52, 0.3223, 0.4969, 0.3229, 0.5051, 0.32, 0.5036, 0.3198, 0.4994, 0.2957, 0.5674, 0.2963, 0.5757, 0.2928, 0.5743, 0.2925, 0.5701, 0.293, 0.5556, 0.2969, 0.5556, 0.2955, 0.5591, 0.2935, 0.559, 0.3021, 0.5662, 0.3015, 0.558, 0.305, 0.5593, 0.3053, 0.5636, 0.2708, 0.5461, 0.2713, 0.5421, 0.2746, 0.5431, 0.2743, 0.5452, 0.2418, 0.5774, 0.2412, 0.5691, 0.2441, 0.5707, 0.2443, 0.5749, 0.3093, 0.5173, 0.3058, 0.5158, 0.3084, 0.5129, 0.3101, 0.5138, 0.311, 0.5739, 0.3104, 0.5656, 0.314, 0.567, 0.3142, 0.5713, 0.3172, 0.5375, 0.3177, 0.5335, 0.3209, 0.5345, 0.3207, 0.5366, 0.2313, 0.5495, 0.2324, 0.5533, 0.2288, 0.5536, 0.2283, 0.5517, 0.2959, 0.559, 0.2965, 0.5673, 0.293, 0.5659, 0.2927, 0.5616, 0.2466, 0.5642, 0.2506, 0.5642, 0.2492, 0.5677, 0.2472, 0.5677, 0.2658, 0.573, 0.2653, 0.5647, 0.2681, 0.5662, 0.2684, 0.5704, 0.2811, 0.5254, 0.2792, 0.5291, 0.2767, 0.5268, 0.2777, 0.5249, 0.306, 0.5748, 0.3055, 0.5665, 0.309, 0.5679, 0.3093, 0.5722, 0.2479, 0.5242, 0.2441, 0.5257, 0.2441, 0.5221, 0.2461, 0.5213, 0.4109, 0.5074, 0.4114, 0.5156, 0.4079, 0.5142, 0.4076, 0.51, 0.4037, 0.5171, 0.4031, 0.5088, 0.406, 0.5103, 0.4062, 0.5146, 0.2858, 0.5531, 0.2892, 0.5547, 0.2867, 0.5575, 0.2849, 0.5567, 0.2711, 0.5382, 0.27, 0.5344, 0.2736, 0.5341, 0.2741, 0.536, 0.2897, 0.5685, 0.2892, 0.5602, 0.2927, 0.5616, 0.293, 0.5659, 0.258, 0.566, 0.2585, 0.5743, 0.2557, 0.5728, 0.2554, 0.5686, 0.3139, 0.5451, 0.3159, 0.5414, 0.3184, 0.5437, 0.3174, 0.5456, 0.3028, 0.5661, 0.3034, 0.5744, 0.2997, 0.573, 0.2994, 0.5688, 0.2545, 0.5635, 0.2583, 0.562, 0.2583, 0.5656, 0.2563, 0.5663, 0.2869, 0.5193, 0.2838, 0.5221, 0.2824, 0.5189, 0.284, 0.5175, 0.25, 0.5675, 0.2505, 0.5758, 0.2477, 0.5743, 0.2474, 0.57, 0.2405, 0.5279, 0.2374, 0.5307, 0.2361, 0.5275, 0.2377, 0.5261, 0.2993, 0.5668, 0.2998, 0.575, 0.2962, 0.5737, 0.2959, 0.5694, 0.3518, 0.5598, 0.3524, 0.5681, 0.3491, 0.5667, 0.3488, 0.5625, 0.2804, 0.548, 0.2828, 0.5509, 0.2795, 0.5526, 0.2783, 0.5511, 0.2683, 0.5311, 0.2659, 0.5282, 0.2692, 0.5265, 0.2704, 0.528, 0.2587, 0.5827, 0.2581, 0.5744, 0.2618, 0.5758, 0.2621, 0.58, 0.3261, 0.5644, 0.3267, 0.5727, 0.3234, 0.5712, 0.3231, 0.567, 0.3082, 0.5512, 0.3113, 0.5484, 0.3126, 0.5516, 0.311, 0.553, 0.3293, 0.5638, 0.3298, 0.5721, 0.3265, 0.5706, 0.3263, 0.5664, 0.2618, 0.5598, 0.265, 0.557, 0.2663, 0.5602, 0.2647, 0.5616, 0.3146, 0.5225, 0.3122, 0.5196, 0.3155, 0.5179, 0.3168, 0.5193, 0.2942, 0.5156, 0.2904, 0.5171, 0.2905, 0.5135, 0.2924, 0.5127, 0.3299, 0.5721, 0.3293, 0.5638, 0.3326, 0.5652, 0.3329, 0.5695, 0.2341, 0.5566, 0.2365, 0.5595, 0.2332, 0.5612, 0.232, 0.5597, 0.2348, 0.534, 0.2328, 0.5377, 0.2304, 0.5354, 0.2314, 0.5335, 0.355, 0.5593, 0.3555, 0.5675, 0.3522, 0.5661, 0.352, 0.5619, 0.2627, 0.5819, 0.2622, 0.5736, 0.2659, 0.575, 0.2661, 0.5793, 0.3112, 0.5251, 0.3092, 0.5228, 0.3122, 0.5196, 0.3146, 0.5225, 0.2376, 0.554, 0.2395, 0.5563, 0.2365, 0.5595, 0.2341, 0.5566, 0.3125, 0.5277, 0.3112, 0.5251, 0.3146, 0.5225, 0.3164, 0.5258, 0.2395, 0.5563, 0.2419, 0.5581, 0.2395, 0.5617, 0.2365, 0.5595, 0.3134, 0.5307, 0.3125, 0.5277, 0.3164, 0.5258, 0.3174, 0.5296, 0.2419, 0.5581, 0.2446, 0.5594, 0.2429, 0.5633, 0.2395, 0.5617, 0.3136, 0.5339, 0.3134, 0.5307, 0.3174, 0.5296, 0.3177, 0.5335, 0.2446, 0.5594, 0.2476, 0.56, 0.2466, 0.5642, 0.2429, 0.5633, 0.3132, 0.537, 0.3136, 0.5339, 0.3177, 0.5335, 0.3172, 0.5375, 0.2476, 0.56, 0.2507, 0.5601, 0.2506, 0.5642, 0.2466, 0.5642, 0.3122, 0.5402, 0.3132, 0.537, 0.3172, 0.5375, 0.3159, 0.5414, 0.2507, 0.5601, 0.2538, 0.5595, 0.2545, 0.5635, 0.2506, 0.5642, 0.3106, 0.5431, 0.3122, 0.5402, 0.3159, 0.5414, 0.3139, 0.5451, 0.2538, 0.5595, 0.2569, 0.5583, 0.2583, 0.562, 0.2545, 0.5635, 0.3085, 0.5457, 0.3106, 0.5431, 0.3139, 0.5451, 0.3113, 0.5484, 0.2569, 0.5583, 0.2597, 0.5566, 0.2618, 0.5598, 0.2583, 0.562, 0.306, 0.548, 0.3085, 0.5457, 0.3113, 0.5484, 0.3082, 0.5512, 0.2597, 0.5566, 0.2622, 0.5543, 0.265, 0.557, 0.2618, 0.5598, 0.3032, 0.5497, 0.306, 0.548, 0.3082, 0.5512, 0.3046, 0.5534, 0.2622, 0.5543, 0.2642, 0.5517, 0.2676, 0.5537, 0.265, 0.557, 0.3002, 0.5509, 0.3032, 0.5497, 0.3046, 0.5534, 0.3008, 0.5549, 0.2642, 0.5517, 0.2658, 0.5488, 0.2696, 0.55, 0.2676, 0.5537, 0.297, 0.5515, 0.3002, 0.5509, 0.3008, 0.5549, 0.2969, 0.5556, 0.2658, 0.5488, 0.2668, 0.5456, 0.2708, 0.5461, 0.2696, 0.55, 0.2939, 0.5514, 0.297, 0.5515, 0.2969, 0.5556, 0.293, 0.5556, 0.2668, 0.5456, 0.2672, 0.5425, 0.2713, 0.5421, 0.2708, 0.5461, 0.2909, 0.5508, 0.2939, 0.5514, 0.293, 0.5556, 0.2892, 0.5547, 0.2672, 0.5425, 0.267, 0.5393, 0.2711, 0.5382, 0.2713, 0.5421, 0.2882, 0.5495, 0.2909, 0.5508, 0.2892, 0.5547, 0.2858, 0.5531, 0.267, 0.5393, 0.2662, 0.5364, 0.27, 0.5344, 0.2711, 0.5382, 0.2858, 0.5477, 0.2882, 0.5495, 0.2858, 0.5531, 0.2828, 0.5509, 0.2662, 0.5364, 0.2648, 0.5337, 0.2683, 0.5311, 0.27, 0.5344, 0.2839, 0.5454, 0.2858, 0.5477, 0.2828, 0.5509, 0.2804, 0.548, 0.2648, 0.5337, 0.2629, 0.5314, 0.2659, 0.5282, 0.2683, 0.5311, 0.2825, 0.5427, 0.2839, 0.5454, 0.2804, 0.548, 0.2787, 0.5446, 0.2629, 0.5314, 0.2605, 0.5296, 0.2629, 0.5259, 0.2659, 0.5282, 0.2817, 0.5398, 0.2825, 0.5427, 0.2787, 0.5446, 0.2777, 0.5409, 0.2605, 0.5296, 0.2578, 0.5283, 0.2595, 0.5244, 0.2629, 0.5259, 0.2815, 0.5366, 0.2817, 0.5398, 0.2777, 0.5409, 0.2774, 0.537, 0.2578, 0.5283, 0.2548, 0.5277, 0.2558, 0.5235, 0.2595, 0.5244, 0.2819, 0.5334, 0.2815, 0.5366, 0.2774, 0.537, 0.2779, 0.533, 0.2548, 0.5277, 0.2517, 0.5276, 0.2518, 0.5235, 0.2558, 0.5235, 0.2829, 0.5303, 0.2819, 0.5334, 0.2779, 0.533, 0.2792, 0.5291, 0.2517, 0.5276, 0.2486, 0.5282, 0.2479, 0.5242, 0.2518, 0.5235, 0.2845, 0.5274, 0.2829, 0.5303, 0.2792, 0.5291, 0.2811, 0.5254, 0.2486, 0.5282, 0.2455, 0.5294, 0.2441, 0.5257, 0.2479, 0.5242, 0.2866, 0.5248, 0.2845, 0.5274, 0.2811, 0.5254, 0.2838, 0.5221, 0.2455, 0.5294, 0.2427, 0.5311, 0.2405, 0.5279, 0.2441, 0.5257, 0.289, 0.5225, 0.2866, 0.5248, 0.2838, 0.5221, 0.2869, 0.5193, 0.2427, 0.5311, 0.2402, 0.5334, 0.2374, 0.5307, 0.2405, 0.5279, 0.2919, 0.5208, 0.289, 0.5225, 0.2869, 0.5193, 0.2904, 0.5171, 0.2402, 0.5334, 0.2381, 0.536, 0.2348, 0.534, 0.2374, 0.5307, 0.2949, 0.5196, 0.2919, 0.5208, 0.2904, 0.5171, 0.2942, 0.5156, 0.2381, 0.536, 0.2366, 0.5389, 0.2328, 0.5377, 0.2348, 0.534, 0.298, 0.519, 0.2949, 0.5196, 0.2942, 0.5156, 0.2982, 0.5149, 0.2366, 0.5389, 0.2356, 0.542, 0.2316, 0.5416, 0.2328, 0.5377, 0.3012, 0.5191, 0.298, 0.519, 0.2982, 0.5149, 0.3021, 0.5149, 0.2356, 0.542, 0.2352, 0.5452, 0.2311, 0.5456, 0.2316, 0.5416, 0.3041, 0.5197, 0.3012, 0.5191, 0.3021, 0.5149, 0.3058, 0.5158, 0.2352, 0.5452, 0.2354, 0.5484, 0.2313, 0.5495, 0.2311, 0.5456, 0.3069, 0.521, 0.3041, 0.5197, 0.3058, 0.5158, 0.3093, 0.5173, 0.2354, 0.5484, 0.2362, 0.5513, 0.2324, 0.5533, 0.2313, 0.5495, 0.3092, 0.5228, 0.3069, 0.521, 0.3093, 0.5173, 0.3122, 0.5196, 0.2362, 0.5513, 0.2376, 0.554, 0.2341, 0.5566, 0.2324, 0.5533, 0.3114, 0.5654, 0.3109, 0.5655, 0.3103, 0.5563, 0.3108, 0.5562, 0.2306, 0.5795, 0.2312, 0.5794, 0.2318, 0.5886, 0.2313, 0.5887, 0.4229, 0.5458, 0.4227, 0.5427, 0.4256, 0.5422, 0.4258, 0.5453, 0.3268, 0.4849, 0.3267, 0.4822, 0.3296, 0.4817, 0.3298, 0.4843, 0.4138, 0.5248, 0.414, 0.5279, 0.411, 0.5285, 0.4108, 0.5253, 0.4223, 0.5367, 0.4225, 0.5396, 0.4195, 0.5402, 0.4194, 0.5373, 0.4227, 0.5427, 0.4225, 0.5396, 0.4254, 0.5391, 0.4256, 0.5422, 0.327, 0.4878, 0.3268, 0.4849, 0.3298, 0.4843, 0.33, 0.4872, 0.4136, 0.5217, 0.4138, 0.5248, 0.4108, 0.5253, 0.4106, 0.5222, 0.4225, 0.5396, 0.4227, 0.5427, 0.4198, 0.5433, 0.4195, 0.5402, 0.4225, 0.5396, 0.4223, 0.5367, 0.4252, 0.5362, 0.4254, 0.5391, 0.3272, 0.4908, 0.327, 0.4878, 0.33, 0.4872, 0.3302, 0.4903, 0.4134, 0.5188, 0.4136, 0.5217, 0.4106, 0.5222, 0.4104, 0.5193, 0.4227, 0.5427, 0.4229, 0.5458, 0.42, 0.5464, 0.4198, 0.5433, 0.4223, 0.5367, 0.4221, 0.5341, 0.4251, 0.5336, 0.4252, 0.5362, 0.3274, 0.494, 0.3272, 0.4908, 0.3302, 0.4903, 0.3304, 0.4934, 0.4132, 0.5162, 0.4134, 0.5188, 0.4104, 0.5193, 0.4103, 0.5167, 0.4229, 0.5458, 0.4231, 0.5489, 0.4202, 0.5495, 0.42, 0.5464, 0.3376, 0.5287, 0.3375, 0.5265, 0.3404, 0.5259, 0.3406, 0.5281, 0.2868, 0.5663, 0.287, 0.5693, 0.284, 0.5699, 0.2838, 0.5668, 0.3276, 0.497, 0.3274, 0.494, 0.3304, 0.4934, 0.3306, 0.4965, 0.3421, 0.5507, 0.3422, 0.5529, 0.3393, 0.5534, 0.3391, 0.5512, 0.2811, 0.5704, 0.2809, 0.5674, 0.2838, 0.5668, 0.284, 0.5699, 0.4231, 0.5489, 0.4233, 0.5518, 0.4204, 0.5524, 0.4202, 0.5495, 0.3375, 0.5265, 0.3373, 0.5239, 0.3402, 0.5233, 0.3404, 0.5259, 0.287, 0.5693, 0.2872, 0.5725, 0.2842, 0.573, 0.284, 0.5699, 0.3278, 0.4999, 0.3276, 0.497, 0.3306, 0.4965, 0.3308, 0.4994, 0.3419, 0.5481, 0.3421, 0.5507, 0.3391, 0.5512, 0.3389, 0.5486, 0.2813, 0.5736, 0.2811, 0.5704, 0.284, 0.5699, 0.2842, 0.573, 0.4233, 0.5518, 0.4235, 0.5544, 0.4205, 0.555, 0.4204, 0.5524, 0.3373, 0.5239, 0.3371, 0.521, 0.34, 0.5204, 0.3402, 0.5233, 0.2872, 0.5725, 0.2874, 0.5756, 0.2844, 0.5761, 0.2842, 0.573, 0.328, 0.5026, 0.3278, 0.4999, 0.3308, 0.4994, 0.331, 0.502, 0.3417, 0.5452, 0.3419, 0.5481, 0.3389, 0.5486, 0.3387, 0.5457, 0.2815, 0.5767, 0.2813, 0.5736, 0.2842, 0.573, 0.2844, 0.5761, 0.4235, 0.5544, 0.4236, 0.5566, 0.4207, 0.5572, 0.4205, 0.555, 0.3371, 0.521, 0.3369, 0.5179, 0.3398, 0.5173, 0.34, 0.5204, 0.2874, 0.5756, 0.2876, 0.5785, 0.2846, 0.579, 0.2844, 0.5761, 0.3282, 0.5048, 0.328, 0.5026, 0.331, 0.502, 0.3311, 0.5042, 0.3415, 0.5421, 0.3417, 0.5452, 0.3387, 0.5457, 0.3385, 0.5426, 0.2817, 0.5796, 0.2815, 0.5767, 0.2844, 0.5761, 0.2846, 0.579, 0.2864, 0.5608, 0.2866, 0.5634, 0.2836, 0.5639, 0.2835, 0.5613, 0.3369, 0.5179, 0.3367, 0.5147, 0.3396, 0.5142, 0.3398, 0.5173, 0.2876, 0.5785, 0.2877, 0.5811, 0.2848, 0.5816, 0.2846, 0.579, 0.2807, 0.5645, 0.2805, 0.5619, 0.2835, 0.5613, 0.2836, 0.5639, 0.3413, 0.539, 0.3415, 0.5421, 0.3385, 0.5426, 0.3383, 0.5395, 0.2819, 0.5822, 0.2817, 0.5796, 0.2846, 0.579, 0.2848, 0.5816, 0.2866, 0.5634, 0.2868, 0.5663, 0.2838, 0.5668, 0.2836, 0.5639, 0.3367, 0.5147, 0.3365, 0.5117, 0.3394, 0.5111, 0.3396, 0.5142, 0.4236, 0.5566, 0.4235, 0.5544, 0.4264, 0.5539, 0.4266, 0.5561, 0.2809, 0.5674, 0.2807, 0.5645, 0.2836, 0.5639, 0.2838, 0.5668, 0.3411, 0.5359, 0.3413, 0.539, 0.3383, 0.5395, 0.3381, 0.5364, 0.4146, 0.5365, 0.4147, 0.5387, 0.4118, 0.5393, 0.4116, 0.5371, 0.3365, 0.5117, 0.3363, 0.5088, 0.3392, 0.5082, 0.3394, 0.5111, 0.4235, 0.5544, 0.4233, 0.5518, 0.4262, 0.5513, 0.4264, 0.5539, 0.3409, 0.533, 0.3411, 0.5359, 0.3381, 0.5364, 0.3379, 0.5335, 0.4144, 0.5339, 0.4146, 0.5365, 0.4116, 0.5371, 0.4114, 0.5344, 0.3363, 0.5088, 0.3361, 0.5062, 0.3391, 0.5056, 0.3392, 0.5082, 0.4233, 0.5518, 0.4231, 0.5489, 0.4261, 0.5484, 0.4262, 0.5513, 0.3407, 0.5304, 0.3409, 0.533, 0.3379, 0.5335, 0.3378, 0.5309, 0.4142, 0.531, 0.4144, 0.5339, 0.4114, 0.5344, 0.4112, 0.5315, 0.3361, 0.5062, 0.336, 0.5039, 0.3389, 0.5034, 0.3391, 0.5056, 0.4231, 0.5489, 0.4229, 0.5458, 0.4258, 0.5453, 0.4261, 0.5484, 0.3406, 0.5281, 0.3407, 0.5304, 0.3378, 0.5309, 0.3376, 0.5287, 0.3661, 0.5431, 0.3665, 0.5425, 0.3781, 0.5465, 0.3766, 0.5494, 0.3927, 0.5377, 0.3931, 0.5381, 0.3837, 0.5481, 0.3818, 0.5458, 0.3657, 0.5436, 0.3661, 0.5431, 0.3766, 0.5494, 0.3745, 0.552, 0.3931, 0.5381, 0.3935, 0.5385, 0.3861, 0.5499, 0.3837, 0.5481, 0.3652, 0.5441, 0.3657, 0.5436, 0.3745, 0.552, 0.372, 0.5543, 0.3935, 0.5385, 0.3941, 0.5387, 0.3888, 0.5511, 0.3861, 0.5499, 0.3647, 0.5444, 0.3652, 0.5441, 0.372, 0.5543, 0.3692, 0.556, 0.3941, 0.5387, 0.3947, 0.5389, 0.3918, 0.5518, 0.3888, 0.5511, 0.3641, 0.5447, 0.3647, 0.5444, 0.3692, 0.556, 0.3662, 0.5572, 0.3947, 0.5389, 0.3953, 0.5389, 0.3949, 0.5519, 0.3918, 0.5518, 0.3634, 0.5448, 0.3641, 0.5447, 0.3662, 0.5572, 0.363, 0.5578, 0.3953, 0.5389, 0.3959, 0.5388, 0.398, 0.5513, 0.3949, 0.5519, 0.3628, 0.5448, 0.3634, 0.5448, 0.363, 0.5578, 0.3599, 0.5577, 0.3959, 0.5388, 0.3965, 0.5385, 0.4011, 0.5501, 0.398, 0.5513, 0.3622, 0.5446, 0.3628, 0.5448, 0.3599, 0.5577, 0.3569, 0.5571, 0.3965, 0.5385, 0.3971, 0.5382, 0.4039, 0.5483, 0.4011, 0.5501, 0.3617, 0.5444, 0.3622, 0.5446, 0.3569, 0.5571, 0.3542, 0.5558, 0.3971, 0.5382, 0.3976, 0.5377, 0.4064, 0.5461, 0.4039, 0.5483, 0.3612, 0.544, 0.3617, 0.5444, 0.3542, 0.5558, 0.3518, 0.554, 0.3976, 0.5377, 0.398, 0.5372, 0.4084, 0.5435, 0.4064, 0.5461, 0.3608, 0.5436, 0.3612, 0.544, 0.3518, 0.554, 0.3499, 0.5517, 0.398, 0.5372, 0.3983, 0.5366, 0.41, 0.5406, 0.4084, 0.5435, 0.3605, 0.543, 0.3608, 0.5436, 0.3499, 0.5517, 0.3485, 0.549, 0.3983, 0.5366, 0.3985, 0.536, 0.411, 0.5374, 0.41, 0.5406, 0.3604, 0.5425, 0.3605, 0.543, 0.3485, 0.549, 0.3477, 0.5461, 0.3985, 0.536, 0.3986, 0.5354, 0.4114, 0.5342, 0.411, 0.5374, 0.3603, 0.5418, 0.3604, 0.5425, 0.3477, 0.5461, 0.3475, 0.5429, 0.3986, 0.5354, 0.3986, 0.5347, 0.4112, 0.5311, 0.4114, 0.5342, 0.3604, 0.5412, 0.3603, 0.5418, 0.3475, 0.5429, 0.3479, 0.5397, 0.3986, 0.5347, 0.3984, 0.5341, 0.4104, 0.5281, 0.4112, 0.5311, 0.3606, 0.5406, 0.3604, 0.5412, 0.3479, 0.5397, 0.3489, 0.5366, 0.3984, 0.5341, 0.3981, 0.5336, 0.409, 0.5255, 0.4104, 0.5281, 0.3609, 0.54, 0.3606, 0.5406, 0.3489, 0.5366, 0.3505, 0.5337, 0.3981, 0.5336, 0.3977, 0.5331, 0.4071, 0.5232, 0.409, 0.5255, 0.3613, 0.5395, 0.3609, 0.54, 0.3505, 0.5337, 0.3526, 0.5311, 0.3977, 0.5331, 0.3973, 0.5328, 0.4047, 0.5214, 0.4071, 0.5232, 0.3618, 0.539, 0.3613, 0.5395, 0.3526, 0.5311, 0.355, 0.5288, 0.3973, 0.5328, 0.3967, 0.5325, 0.402, 0.5201, 0.4047, 0.5214, 0.3624, 0.5387, 0.3618, 0.539, 0.355, 0.5288, 0.3579, 0.5271, 0.3967, 0.5325, 0.3961, 0.5324, 0.399, 0.5194, 0.402, 0.5201, 0.363, 0.5384, 0.3624, 0.5387, 0.3579, 0.5271, 0.3609, 0.5259, 0.3961, 0.5324, 0.3955, 0.5324, 0.3959, 0.5194, 0.399, 0.5194, 0.3636, 0.5383, 0.363, 0.5384, 0.3609, 0.5259, 0.364, 0.5253, 0.3955, 0.5324, 0.3949, 0.5325, 0.3928, 0.52, 0.3959, 0.5194, 0.3643, 0.5383, 0.3636, 0.5383, 0.364, 0.5253, 0.3672, 0.5254, 0.3949, 0.5325, 0.3943, 0.5327, 0.3897, 0.5212, 0.3928, 0.52, 0.3649, 0.5384, 0.3643, 0.5383, 0.3672, 0.5254, 0.3701, 0.526, 0.3943, 0.5327, 0.3937, 0.5331, 0.3869, 0.5229, 0.3897, 0.5212, 0.3654, 0.5387, 0.3649, 0.5384, 0.3701, 0.526, 0.3729, 0.5273, 0.3937, 0.5331, 0.3932, 0.5335, 0.3844, 0.5251, 0.3869, 0.5229, 0.3659, 0.5391, 0.3654, 0.5387, 0.3729, 0.5273, 0.3752, 0.5291, 0.3932, 0.5335, 0.3928, 0.5341, 0.3823, 0.5278, 0.3844, 0.5251, 0.3663, 0.5395, 0.3659, 0.5391, 0.3752, 0.5291, 0.3771, 0.5314, 0.3928, 0.5341, 0.3925, 0.5346, 0.3808, 0.5307, 0.3823, 0.5278, 0.3665, 0.54, 0.3663, 0.5395, 0.3771, 0.5314, 0.3785, 0.5341, 0.3925, 0.5346, 0.3923, 0.5353, 0.3798, 0.5338, 0.3808, 0.5307, 0.3667, 0.5406, 0.3665, 0.54, 0.3785, 0.5341, 0.3794, 0.537, 0.3923, 0.5353, 0.3922, 0.5359, 0.3794, 0.537, 0.3798, 0.5338, 0.3667, 0.5413, 0.3667, 0.5406, 0.3794, 0.537, 0.3796, 0.5402, 0.3922, 0.5359, 0.3922, 0.5365, 0.3796, 0.5402, 0.3794, 0.537, 0.3667, 0.5419, 0.3667, 0.5413, 0.3796, 0.5402, 0.3792, 0.5433, 0.3922, 0.5365, 0.3924, 0.5371, 0.3804, 0.5431, 0.3796, 0.5402, 0.3665, 0.5425, 0.3667, 0.5419, 0.3792, 0.5433, 0.3781, 0.5465, 0.3924, 0.5371, 0.3927, 0.5377, 0.3818, 0.5458, 0.3804, 0.5431, 0.3237, 0.5591, 0.3242, 0.5586, 0.3248, 0.5583, 0.3254, 0.5581, 0.326, 0.5579, 0.3267, 0.558, 0.3273, 0.5581, 0.3278, 0.5583, 0.3283, 0.5587, 0.3287, 0.5592, 0.3289, 0.5597, 0.3291, 0.5603, 0.3291, 0.5609, 0.3291, 0.5615, 0.3289, 0.5622, 0.3285, 0.5628, 0.3281, 0.5633, 0.3276, 0.5637, 0.3271, 0.5641, 0.3265, 0.5643, 0.3258, 0.5644, 0.3252, 0.5644, 0.3246, 0.5643, 0.3241, 0.564, 0.3236, 0.5637, 0.3232, 0.5632, 0.3229, 0.5627, 0.3228, 0.5621, 0.3227, 0.5615, 0.3228, 0.5608, 0.323, 0.5602, 0.3233, 0.5596, 0.3349, 0.5616, 0.3345, 0.5621, 0.334, 0.5625, 0.3334, 0.5629, 0.3328, 0.5631, 0.3322, 0.5632, 0.3316, 0.5632, 0.331, 0.5631, 0.3304, 0.5629, 0.33, 0.5625, 0.3296, 0.562, 0.3293, 0.5615, 0.3291, 0.5609, 0.3291, 0.5603, 0.3292, 0.5596, 0.3294, 0.559, 0.3297, 0.5584, 0.3301, 0.5579, 0.3306, 0.5575, 0.3312, 0.5571, 0.3318, 0.5569, 0.3324, 0.5568, 0.333, 0.5568, 0.3336, 0.5569, 0.3342, 0.5572, 0.3346, 0.5575, 0.335, 0.558, 0.3353, 0.5585, 0.3355, 0.5591, 0.3355, 0.5597, 0.3354, 0.5604, 0.3352, 0.561, 0.4153, 0.5386, 0.4158, 0.5385, 0.4164, 0.5477, 0.4159, 0.5478, 0.3059, 0.5571, 0.3064, 0.557, 0.307, 0.5662, 0.3065, 0.5664, 0.2301, 0.5796, 0.2306, 0.5795, 0.2313, 0.5887, 0.2307, 0.5888, 0.312, 0.5653, 0.3114, 0.5654, 0.3108, 0.5562, 0.3114, 0.5561, 0.3148, 0.5555, 0.3152, 0.5554, 0.3158, 0.5646, 0.3154, 0.5647, 0.3064, 0.557, 0.307, 0.5569, 0.3077, 0.5661, 0.307, 0.5662, 0.3418, 0.553, 0.3422, 0.5529, 0.3428, 0.5621, 0.3424, 0.5622, 0.3126, 0.5652, 0.312, 0.5653, 0.3114, 0.5561, 0.312, 0.556, 0.3152, 0.5554, 0.3157, 0.5553, 0.3164, 0.5645, 0.3158, 0.5646, 0.307, 0.5569, 0.3077, 0.5568, 0.3083, 0.566, 0.3077, 0.5661, 0.3412, 0.5531, 0.3418, 0.553, 0.3424, 0.5622, 0.3419, 0.5623, 0.3132, 0.5651, 0.3126, 0.5652, 0.312, 0.556, 0.3126, 0.5559, 0.3157, 0.5553, 0.3163, 0.5552, 0.3169, 0.5644, 0.3164, 0.5645, 0.3077, 0.5568, 0.3083, 0.5567, 0.3089, 0.5659, 0.3083, 0.566, 0.3407, 0.5532, 0.3412, 0.5531, 0.3419, 0.5623, 0.3413, 0.5624, 0.3138, 0.565, 0.3132, 0.5651, 0.3126, 0.5559, 0.3132, 0.5558, 0.3163, 0.5552, 0.3169, 0.5551, 0.3175, 0.5643, 0.3169, 0.5644, 0.3083, 0.5567, 0.3089, 0.5566, 0.3095, 0.5658, 0.3089, 0.5659, 0.34, 0.5533, 0.3407, 0.5532, 0.3413, 0.5624, 0.3407, 0.5625, 0.3144, 0.5649, 0.3138, 0.565, 0.3132, 0.5558, 0.3138, 0.5557, 0.3169, 0.5551, 0.3176, 0.555, 0.3182, 0.5642, 0.3175, 0.5643, 0.3089, 0.5566, 0.3094, 0.5565, 0.31, 0.5657, 0.3095, 0.5658, 0.3394, 0.5534, 0.34, 0.5533, 0.3407, 0.5625, 0.34, 0.5626, 0.3149, 0.5648, 0.3144, 0.5649, 0.3138, 0.5557, 0.3143, 0.5556, 0.3176, 0.555, 0.3182, 0.5549, 0.3188, 0.5641, 0.3182, 0.5642, 0.3094, 0.5565, 0.3098, 0.5564, 0.3104, 0.5656, 0.31, 0.5657, 0.2353, 0.5786, 0.2359, 0.5785, 0.2365, 0.5877, 0.2359, 0.5878, 0.3388, 0.5535, 0.3394, 0.5534, 0.34, 0.5626, 0.3394, 0.5627, 0.3154, 0.5647, 0.3149, 0.5648, 0.3143, 0.5556, 0.3148, 0.5555, 0.2406, 0.5777, 0.2412, 0.5775, 0.2418, 0.5868, 0.2412, 0.5869, 0.3182, 0.5549, 0.3188, 0.5548, 0.3194, 0.564, 0.3188, 0.5641, 0.4118, 0.5393, 0.4123, 0.5392, 0.4129, 0.5484, 0.4124, 0.5485, 0.2359, 0.5785, 0.2365, 0.5784, 0.2371, 0.5876, 0.2365, 0.5877, 0.3382, 0.5536, 0.3388, 0.5535, 0.3394, 0.5627, 0.3388, 0.5628, 0.2337, 0.5789, 0.2342, 0.5788, 0.2348, 0.5881, 0.2343, 0.5882, 0.24, 0.5778, 0.2406, 0.5777, 0.2412, 0.5869, 0.2406, 0.587, 0.3188, 0.5548, 0.3193, 0.5547, 0.3199, 0.5639, 0.3194, 0.564, 0.4123, 0.5392, 0.4129, 0.5391, 0.4135, 0.5483, 0.4129, 0.5484, 0.2365, 0.5784, 0.2371, 0.5783, 0.2377, 0.5875, 0.2371, 0.5876, 0.3377, 0.5537, 0.3382, 0.5536, 0.3388, 0.5628, 0.3383, 0.5629, 0.2331, 0.5791, 0.2337, 0.5789, 0.2343, 0.5882, 0.2337, 0.5883, 0.2393, 0.5779, 0.24, 0.5778, 0.2406, 0.587, 0.2399, 0.5871, 0.3193, 0.5547, 0.3197, 0.5546, 0.3203, 0.5638, 0.3199, 0.5639, 0.4129, 0.5391, 0.4135, 0.539, 0.4141, 0.5482, 0.4135, 0.5483, 0.2371, 0.5783, 0.2377, 0.5782, 0.2383, 0.5874, 0.2377, 0.5875, 0.3373, 0.5538, 0.3377, 0.5537, 0.3383, 0.5629, 0.3379, 0.563, 0.2325, 0.5792, 0.2331, 0.5791, 0.2337, 0.5883, 0.2331, 0.5884, 0.2388, 0.578, 0.2393, 0.5779, 0.2399, 0.5871, 0.2394, 0.5872, 0.2342, 0.5788, 0.2347, 0.5788, 0.2353, 0.588, 0.2348, 0.5881, 0.4135, 0.539, 0.4141, 0.5388, 0.4147, 0.548, 0.4141, 0.5482, 0.2377, 0.5782, 0.2382, 0.5781, 0.2388, 0.5873, 0.2383, 0.5874, 0.2418, 0.5774, 0.2423, 0.5773, 0.2429, 0.5865, 0.2424, 0.5866, 0.2318, 0.5793, 0.2325, 0.5792, 0.2331, 0.5884, 0.2324, 0.5885, 0.2382, 0.5781, 0.2388, 0.578, 0.2394, 0.5872, 0.2388, 0.5873, 0.2347, 0.5788, 0.2353, 0.5786, 0.2359, 0.5878, 0.2353, 0.588, 0.4141, 0.5388, 0.4147, 0.5387, 0.4153, 0.5479, 0.4147, 0.548, 0.3049, 0.5573, 0.3053, 0.5572, 0.3059, 0.5665, 0.3055, 0.5665, 0.2412, 0.5775, 0.2418, 0.5774, 0.2424, 0.5866, 0.2418, 0.5868, 0.2312, 0.5794, 0.2318, 0.5793, 0.2324, 0.5885, 0.2318, 0.5886, 0.3109, 0.5655, 0.3104, 0.5656, 0.3098, 0.5564, 0.3103, 0.5563, 0.4147, 0.5387, 0.4153, 0.5386, 0.4159, 0.5478, 0.4153, 0.5479, 0.3053, 0.5572, 0.3059, 0.5571, 0.3065, 0.5664, 0.3059, 0.5665])
me_cylinder.materials.append(mat_material_001)
me_cylinder.update()
me_cube_002 = bpy.data.meshes.new('Cube.002')
me_cube_002.from_pydata([(-0.1056, -0.04899, -2.784), (-0.1056, -0.04899, 2.784), (0.1056, -0.04899, -2.784), (0.1056, -0.04899, 2.784), (-0.1056, -0.04899, -2.604), (-0.1056, -0.04899, -2.424), (-0.1056, -0.04899, -2.245), (-0.1056, -0.04899, -2.065), (-0.1056, -0.04899, -1.886), (-0.1056, -0.04899, -1.706), (-0.1056, -0.04899, -1.526), (-0.1056, -0.04899, -1.347), (-0.1056, -0.04899, -1.167), (-0.1056, -0.04899, -0.9877), (-0.1056, -0.04899, -0.8081), (-0.1056, -0.04899, -0.6285), (-0.1056, -0.04899, -0.449), (-0.1056, -0.04899, -0.2694), (-0.1056, -0.04899, -0.08979), (-0.1056, -0.04899, 0.08979), (-0.1056, -0.04899, 0.2694), (-0.1056, -0.04899, 0.449), (-0.1056, -0.04899, 0.6285), (-0.1056, -0.04899, 0.8081), (-0.1056, -0.04899, 0.9877), (-0.1056, -0.04899, 1.167), (-0.1056, -0.04899, 1.347), (-0.1056, -0.04899, 1.526), (-0.1056, -0.04899, 1.706), (-0.1056, -0.04899, 1.886), (-0.1056, -0.04899, 2.065), (-0.1056, -0.04899, 2.245), (-0.1056, -0.04899, 2.424), (-0.1056, -0.04899, 2.604), (0.1056, -0.04899, 2.604), (0.1056, -0.04899, 2.424), (0.1056, -0.04899, 2.245), (0.1056, -0.04899, 2.065), (0.1056, -0.04899, 1.886), (0.1056, -0.04899, 1.706), (0.1056, -0.04899, 1.526), (0.1056, -0.04899, 1.347), (0.1056, -0.04899, 1.167), (0.1056, -0.04899, 0.9877), (0.1056, -0.04899, 0.8081), (0.1056, -0.04899, 0.6285), (0.1056, -0.04899, 0.449), (0.1056, -0.04899, 0.2694), (0.1056, -0.04899, 0.08979), (0.1056, -0.04899, -0.08979), (0.1056, -0.04899, -0.2694), (0.1056, -0.04899, -0.449), (0.1056, -0.04899, -0.6285), (0.1056, -0.04899, -0.8081), (0.1056, -0.04899, -0.9877), (0.1056, -0.04899, -1.167), (0.1056, -0.04899, -1.347), (0.1056, -0.04899, -1.526), (0.1056, -0.04899, -1.706), (0.1056, -0.04899, -1.886), (0.1056, -0.04899, -2.065), (0.1056, -0.04899, -2.245), (0.1056, -0.04899, -2.424), (0.1056, -0.04899, -2.604)], [], [(34, 3, 1, 33), (2, 63, 4, 0), (63, 62, 5, 4), (62, 61, 6, 5), (61, 60, 7, 6), (60, 59, 8, 7), (59, 58, 9, 8), (58, 57, 10, 9), (57, 56, 11, 10), (56, 55, 12, 11), (55, 54, 13, 12), (54, 53, 14, 13), (53, 52, 15, 14), (52, 51, 16, 15), (51, 50, 17, 16), (50, 49, 18, 17), (49, 48, 19, 18), (48, 47, 20, 19), (47, 46, 21, 20), (46, 45, 22, 21), (45, 44, 23, 22), (44, 43, 24, 23), (43, 42, 25, 24), (42, 41, 26, 25), (41, 40, 27, 26), (40, 39, 28, 27), (39, 38, 29, 28), (38, 37, 30, 29), (37, 36, 31, 30), (36, 35, 32, 31), (35, 34, 33, 32)])
_uv = me_cube_002.uv_layers.new(name='UVMap')
_uv.uv.foreach_set('vector', [0.5125, 0.06302, 0.5021, 0.0615, 0.5039, 0.0272, 0.5143, 0.02872, 0.8253, 0.1088, 0.8148, 0.1073, 0.8166, 0.07296, 0.8271, 0.07448, 0.8148, 0.1073, 0.8044, 0.1057, 0.8062, 0.07143, 0.8166, 0.07296, 0.8044, 0.1057, 0.794, 0.1042, 0.7958, 0.06991, 0.8062, 0.07143, 0.794, 0.1042, 0.7836, 0.1027, 0.7854, 0.06838, 0.7958, 0.06991, 0.7836, 0.1027, 0.7731, 0.1012, 0.7749, 0.06686, 0.7854, 0.06838, 0.7731, 0.1012, 0.7627, 0.09963, 0.7645, 0.06533, 0.7749, 0.06686, 0.7627, 0.09963, 0.7523, 0.09811, 0.7541, 0.0638, 0.7645, 0.06533, 0.7523, 0.09811, 0.7419, 0.09658, 0.7437, 0.06228, 0.7541, 0.0638, 0.7419, 0.09658, 0.7314, 0.09506, 0.7332, 0.06075, 0.7437, 0.06228, 0.7314, 0.09506, 0.721, 0.09353, 0.7228, 0.05923, 0.7332, 0.06075, 0.721, 0.09353, 0.7106, 0.09201, 0.7124, 0.0577, 0.7228, 0.05923, 0.7106, 0.09201, 0.7002, 0.09048, 0.702, 0.05618, 0.7124, 0.0577, 0.7002, 0.09048, 0.6897, 0.08895, 0.6915, 0.05465, 0.702, 0.05618, 0.6897, 0.08895, 0.6793, 0.08743, 0.6811, 0.05313, 0.6915, 0.05465, 0.6793, 0.08743, 0.6689, 0.0859, 0.6707, 0.0516, 0.6811, 0.05313, 0.6689, 0.0859, 0.6585, 0.08438, 0.6603, 0.05008, 0.6707, 0.0516, 0.6585, 0.08438, 0.648, 0.08285, 0.6498, 0.04855, 0.6603, 0.05008, 0.648, 0.08285, 0.6376, 0.08133, 0.6394, 0.04703, 0.6498, 0.04855, 0.6376, 0.08133, 0.6272, 0.0798, 0.629, 0.0455, 0.6394, 0.04703, 0.6272, 0.0798, 0.6168, 0.07828, 0.6186, 0.04398, 0.629, 0.0455, 0.6168, 0.07828, 0.6063, 0.07675, 0.6081, 0.04245, 0.6186, 0.04398, 0.6063, 0.07675, 0.5959, 0.07523, 0.5977, 0.04092, 0.6081, 0.04245, 0.5959, 0.07523, 0.5855, 0.0737, 0.5873, 0.0394, 0.5977, 0.04092, 0.5855, 0.0737, 0.5751, 0.07218, 0.5769, 0.03787, 0.5873, 0.0394, 0.5751, 0.07218, 0.5646, 0.07065, 0.5664, 0.03635, 0.5769, 0.03787, 0.5646, 0.07065, 0.5542, 0.06912, 0.556, 0.03482, 0.5664, 0.03635, 0.5542, 0.06912, 0.5438, 0.0676, 0.5456, 0.0333, 0.556, 0.03482, 0.5438, 0.0676, 0.5334, 0.06607, 0.5352, 0.03177, 0.5456, 0.0333, 0.5334, 0.06607, 0.523, 0.06455, 0.5247, 0.03025, 0.5352, 0.03177, 0.523, 0.06455, 0.5125, 0.06302, 0.5143, 0.02872, 0.5247, 0.03025])
me_cube_002.materials.append(mat_material_001)
me_cube_002.update()
me_cube_003 = bpy.data.meshes.new('Cube.003')
me_cube_003.from_pydata([(-0.5149, -0.8371, -0.8371), (-0.5149, -0.8371, 0.8371), (-0.5149, 0.8371, -0.8371), (0.5149, -0.8371, -0.8371), (0.5149, -0.8371, 0.8371), (0.5149, 0.8371, -0.8371), (-0.1579, -0.05709, 1.466), (-0.1579, 0.8212, 0.5878), (0.1579, 0.8212, 0.5878), (0.1579, -0.05709, 1.466), (-0.5149, 0.8371, -0.3033), (-0.5149, -0.3033, 0.8371), (0.5149, -0.3033, 0.8371), (0.5149, 0.8371, -0.3033), (-0.1579, 0.8212, -0.7567), (-0.1579, -0.05709, -0.2595), (0.1579, -0.05709, -0.2595), (0.1579, 0.8212, -0.7567), (-0.398, 0.2366, -1.0), (-0.362, -1.122, 0.9084), (0.398, 0.2366, -1.0), (0.362, -1.122, 0.9084), (-0.4434, 0.8371, -0.8371), (-0.4434, -0.8371, -0.8371), (-0.4434, -0.8371, 0.8371), (0.4434, -0.8371, -0.8371), (0.4434, 0.8371, -0.8371), (0.4434, -0.8371, 0.8371), (-0.4434, 0.8371, -0.3033), (-0.4434, -0.3033, 0.8371), (0.4434, -0.3033, 0.8371), (0.4434, 0.8371, -0.3033), (-0.1851, -2.48, -0.01272), (-0.5149, -2.28, -0.5168), (-0.362, -1.857, 0.8853), (-0.09917, -2.204, 0.6261), (0.09917, -2.204, 0.6261), (0.362, -1.857, 0.8853), (0.5149, -2.28, -0.5168), (0.1851, -2.48, -0.01272), (0.5149, -1.892, 0.8597), (0.1851, -2.326, 0.5345), (-0.1851, -2.326, 0.5345), (-0.5149, -1.892, 0.8597), (0.362, -0.964, 0.5784), (-0.362, -0.964, 0.5784), (0.362, -0.9948, 0.5553), (0.09917, -2.045, 0.2961), (-0.09917, -2.045, 0.2961), (-0.362, -0.9948, 0.5553), (-0.5149, 0.8971, -0.8971), (-0.3635, 0.8878, -1.0), (-0.398, 0.8751, -1.0), (0.3635, 0.8878, -1.0), (0.5149, 0.8971, -0.8971), (0.398, 0.8751, -1.0), (-0.412, 1.0, 0.409), (-0.5149, 0.8971, -0.2785), (-0.5149, -0.2785, 0.8971), (-0.412, -0.2359, 1.645), (0.412, -0.2359, 1.645), (0.5149, -0.2785, 0.8971), (0.5149, 0.8971, -0.2785), (0.412, 1.0, 0.409), (0.5149, -0.8971, 0.8971), (0.412, -1.0, 1.0), (0.4421, -1.058, 0.9564), (0.5149, -1.082, 0.9383), (0.5149, -1.0, 0.8971), (-0.412, -1.0, 1.0), (-0.5149, -0.8971, 0.8971), (-0.5149, -1.0, 0.8971), (-0.5149, -1.082, 0.9383), (-0.4421, -1.058, 0.9564), (-0.5149, -1.0, -1.0), (0.5149, -1.0, -1.0), (-0.412, 1.0, -1.0), (-0.5149, 0.8971, -1.0), (0.5149, 0.8971, -1.0), (0.412, 1.0, -1.0), (-0.398, 0.2366, -0.6622), (0.398, 0.2366, -0.6622), (-0.3635, 0.8878, -0.6622), (-0.398, 0.8751, -0.6622), (0.398, 0.8751, -0.6622), (0.3635, 0.8878, -0.6622), (-0.5149, -1.624, -1.0), (-0.5149, -2.258, -0.5699), (0.5149, -2.258, -0.5699), (0.5149, -1.624, -1.0)], [], [(8, 7, 14, 17), (4, 3, 25, 27), (12, 4, 27, 30), (15, 16, 17, 14), (6, 9, 16, 15), (9, 8, 17, 16), (7, 6, 15, 14), (23, 24, 29, 28, 22), (26, 31, 30, 27, 25), (2, 0, 23, 22), (1, 11, 29, 24), (11, 10, 28, 29), (0, 1, 24, 23), (10, 2, 22, 28), (13, 12, 30, 31), (3, 5, 26, 25), (5, 13, 31, 26), (38, 40, 41, 39), (43, 33, 32, 42), (41, 42, 32, 39), (36, 37, 46, 47), (37, 36, 41, 40), (35, 34, 43, 42), (36, 35, 42, 41), (44, 45, 49, 48, 47, 46), (35, 36, 47, 48), (34, 35, 48, 49), (21, 19, 45, 44), (37, 21, 44, 46), (19, 34, 49, 45), (50, 76, 77), (79, 54, 78), (64, 65, 66, 67, 68), (69, 70, 71, 72, 73), (57, 58, 59, 56), (61, 62, 63, 60), (64, 61, 60, 65), (58, 70, 69, 59), (56, 76, 50, 57), (62, 54, 79, 63), (0, 2, 50, 77, 74), (52, 51, 82, 83), (76, 56, 63, 79), (2, 10, 57, 50), (13, 5, 54, 62), (5, 3, 75, 78, 54), (10, 11, 58, 57), (6, 7, 56, 59), (7, 8, 63, 56), (9, 6, 59, 60), (60, 59, 69, 65), (11, 1, 70, 58), (12, 13, 62, 61), (8, 9, 60, 63), (4, 12, 61, 64), (21, 37, 40, 67, 66), (3, 4, 64, 68, 75), (19, 21, 66, 65, 69, 73), (1, 0, 74, 71, 70), (34, 19, 73, 72, 43), (18, 20, 75, 74), (51, 52, 77, 76), (55, 53, 79, 78), (52, 18, 74, 77), (53, 51, 76, 79), (20, 55, 78, 75), (83, 82, 85, 84, 81, 80), (51, 53, 85, 82), (53, 55, 84, 85), (20, 18, 80, 81), (55, 20, 81, 84), (18, 52, 83, 80), (86, 89, 88, 87), (88, 38, 39, 32, 33, 87), (74, 75, 89, 86), (72, 71, 74, 86, 87, 33, 43), (75, 68, 67, 40, 38, 88, 89)])
_uv = me_cube_003.uv_layers.new(name='UVMap')
_uv.uv.foreach_set('vector', [0.5301, 0.4555, 0.5364, 0.4555, 0.5364, 0.4883, 0.5301, 0.4883, 0.5605, 0.4386, 0.5605, 0.4942, 0.5591, 0.4942, 0.5591, 0.4386, 0.5612, 0.2838, 0.5612, 0.2717, 0.5626, 0.2717, 0.5626, 0.2838, 0.5352, 0.4283, 0.5415, 0.4283, 0.5415, 0.447, 0.5352, 0.447, 0.5352, 0.371, 0.5415, 0.371, 0.5415, 0.4283, 0.5352, 0.4283, 0.5307, 0.2717, 0.5482, 0.301, 0.5482, 0.3457, 0.5307, 0.3291, 0.5465, 0.3938, 0.564, 0.3646, 0.564, 0.422, 0.5465, 0.4386, 0.5102, 0.3646, 0.5301, 0.3646, 0.5301, 0.3943, 0.5165, 0.4579, 0.5102, 0.4579, 0.5096, 0.4681, 0.5032, 0.4681, 0.4897, 0.4045, 0.4897, 0.3748, 0.5096, 0.3748, 0.5634, 0.4386, 0.5634, 0.4849, 0.5619, 0.4849, 0.5619, 0.4386, 0.5641, 0.2717, 0.5641, 0.2838, 0.5626, 0.2838, 0.5626, 0.2717, 0.5641, 0.2838, 0.5641, 0.3375, 0.5626, 0.3375, 0.5626, 0.2838, 0.5605, 0.4942, 0.5605, 0.4386, 0.5619, 0.4386, 0.5619, 0.4942, 0.5641, 0.3375, 0.5641, 0.3506, 0.5626, 0.3506, 0.5626, 0.3375, 0.5612, 0.3375, 0.5612, 0.2838, 0.5626, 0.2838, 0.5626, 0.3375, 0.5446, 0.5018, 0.5446, 0.4555, 0.546, 0.4555, 0.546, 0.5018, 0.5612, 0.3506, 0.5612, 0.3375, 0.5626, 0.3375, 0.5626, 0.3506, 0.4524, 0.2826, 0.436, 0.3042, 0.4397, 0.2803, 0.4462, 0.2717, 0.4803, 0.3042, 0.4639, 0.2826, 0.4701, 0.2717, 0.4766, 0.2803, 0.5168, 0.3502, 0.5241, 0.3502, 0.5241, 0.3646, 0.5168, 0.3646, 0.5569, 0.3401, 0.5547, 0.3194, 0.5612, 0.2735, 0.5612, 0.333, 0.5132, 0.3307, 0.5185, 0.3451, 0.5168, 0.3502, 0.5102, 0.3321, 0.5224, 0.3451, 0.5277, 0.3307, 0.5307, 0.3321, 0.5241, 0.3502, 0.5185, 0.3451, 0.5224, 0.3451, 0.5241, 0.3502, 0.5168, 0.3502, 0.5465, 0.4789, 0.5465, 0.4386, 0.547, 0.4386, 0.5591, 0.4532, 0.5591, 0.4643, 0.547, 0.4789, 0.5307, 0.3457, 0.5347, 0.3457, 0.5347, 0.3571, 0.5307, 0.3571, 0.5547, 0.3194, 0.5526, 0.3401, 0.5482, 0.333, 0.5482, 0.2735, 0.5404, 0.4958, 0.5404, 0.4555, 0.5446, 0.4555, 0.5446, 0.4958, 0.5547, 0.3194, 0.5567, 0.2788, 0.561, 0.2717, 0.5612, 0.2735, 0.5527, 0.2788, 0.5547, 0.3194, 0.5482, 0.2735, 0.5484, 0.2717, 0.4594, 0.4596, 0.4582, 0.4654, 0.4582, 0.4596, 0.4581, 0.4654, 0.4569, 0.4596, 0.4582, 0.4596, 0.4356, 0.3596, 0.4343, 0.3539, 0.4348, 0.3507, 0.4351, 0.3492, 0.4356, 0.3538, 0.482, 0.3539, 0.4807, 0.3596, 0.4807, 0.3538, 0.4812, 0.3492, 0.4815, 0.3507, 0.4667, 0.4595, 0.4807, 0.394, 0.4897, 0.3965, 0.475, 0.4654, 0.4356, 0.394, 0.4496, 0.4595, 0.4413, 0.4654, 0.4266, 0.3965, 0.4356, 0.3596, 0.4356, 0.394, 0.4266, 0.3965, 0.4343, 0.3539, 0.4807, 0.394, 0.4807, 0.3596, 0.482, 0.3539, 0.4897, 0.3965, 0.475, 0.4654, 0.4582, 0.4654, 0.4594, 0.4596, 0.4667, 0.4595, 0.4496, 0.4595, 0.4569, 0.4596, 0.4581, 0.4654, 0.4413, 0.4654, 0.4601, 0.3629, 0.4601, 0.4562, 0.4594, 0.4596, 0.4582, 0.4596, 0.4582, 0.3539, 0.5079, 0.3719, 0.5072, 0.3722, 0.5072, 0.364, 0.5079, 0.3637, 0.5301, 0.4555, 0.5301, 0.4087, 0.5465, 0.4087, 0.5465, 0.4555, 0.4601, 0.4562, 0.4664, 0.4562, 0.4667, 0.4595, 0.4594, 0.4596, 0.4499, 0.4562, 0.4562, 0.4562, 0.4569, 0.4596, 0.4496, 0.4595, 0.4562, 0.4562, 0.4562, 0.3629, 0.4582, 0.3539, 0.4582, 0.4596, 0.4569, 0.4596, 0.4664, 0.4562, 0.48, 0.3926, 0.4807, 0.394, 0.4667, 0.4595, 0.5352, 0.371, 0.5352, 0.4023, 0.5301, 0.4087, 0.5301, 0.3646, 0.5352, 0.4023, 0.5415, 0.4023, 0.5465, 0.4087, 0.5301, 0.4087, 0.5415, 0.371, 0.5352, 0.371, 0.5301, 0.3646, 0.5465, 0.3646, 0.5122, 0.2717, 0.5287, 0.2717, 0.5287, 0.3048, 0.5122, 0.3048, 0.48, 0.3926, 0.48, 0.3629, 0.4807, 0.3596, 0.4807, 0.394, 0.4363, 0.3926, 0.4499, 0.4562, 0.4496, 0.4595, 0.4356, 0.394, 0.5415, 0.4023, 0.5415, 0.371, 0.5465, 0.3646, 0.5465, 0.4087, 0.4363, 0.3629, 0.4363, 0.3926, 0.4356, 0.394, 0.4356, 0.3596, 0.5132, 0.3099, 0.5132, 0.3307, 0.5102, 0.3321, 0.5102, 0.3083, 0.5116, 0.3073, 0.4562, 0.3629, 0.4363, 0.3629, 0.4356, 0.3596, 0.4356, 0.3538, 0.4582, 0.3539, 0.5277, 0.3099, 0.5132, 0.3099, 0.5116, 0.3073, 0.5122, 0.3048, 0.5287, 0.3048, 0.5293, 0.3073, 0.48, 0.3629, 0.4601, 0.3629, 0.4582, 0.3539, 0.4807, 0.3538, 0.4807, 0.3596, 0.5277, 0.3307, 0.5277, 0.3099, 0.5293, 0.3073, 0.5307, 0.3083, 0.5307, 0.3321, 0.5079, 0.3574, 0.492, 0.3574, 0.4897, 0.3294, 0.5102, 0.3294, 0.5072, 0.3722, 0.5079, 0.3719, 0.5102, 0.3724, 0.5081, 0.3748, 0.492, 0.3719, 0.4927, 0.3722, 0.4917, 0.3748, 0.4897, 0.3724, 0.5079, 0.3719, 0.5079, 0.3574, 0.5102, 0.3294, 0.5102, 0.3724, 0.4927, 0.3722, 0.5072, 0.3722, 0.5081, 0.3748, 0.4917, 0.3748, 0.492, 0.3574, 0.492, 0.3719, 0.4897, 0.3724, 0.4897, 0.3294, 0.5079, 0.3637, 0.5072, 0.364, 0.4927, 0.364, 0.492, 0.3637, 0.492, 0.3492, 0.5079, 0.3492, 0.5072, 0.3722, 0.4927, 0.3722, 0.4927, 0.364, 0.5072, 0.364, 0.4927, 0.3722, 0.492, 0.3719, 0.492, 0.3637, 0.4927, 0.364, 0.5404, 0.4555, 0.5404, 0.4998, 0.5364, 0.4998, 0.5364, 0.4555, 0.5102, 0.4935, 0.5102, 0.4579, 0.5142, 0.4579, 0.5142, 0.4935, 0.5182, 0.4579, 0.5182, 0.4935, 0.5142, 0.4935, 0.5142, 0.4579, 0.5102, 0.3152, 0.4897, 0.3152, 0.4897, 0.2904, 0.5102, 0.2904, 0.4897, 0.2904, 0.4897, 0.2886, 0.4963, 0.2717, 0.5036, 0.2717, 0.5102, 0.2886, 0.5102, 0.2904, 0.5102, 0.3294, 0.4897, 0.3294, 0.4897, 0.3152, 0.5102, 0.3152, 0.4812, 0.3492, 0.4807, 0.3538, 0.4582, 0.3539, 0.4582, 0.3191, 0.4633, 0.2837, 0.4639, 0.2826, 0.4803, 0.3042, 0.4582, 0.3539, 0.4356, 0.3538, 0.4351, 0.3492, 0.436, 0.3042, 0.4524, 0.2826, 0.453, 0.2837, 0.4582, 0.3191])
me_cube_003.materials.append(mat_material_001)
me_cube_003.update()

# ---- objects
ob_cube = bpy.data.objects.new('Cube', me_cube_001)
ob_cylinder = bpy.data.objects.new('Cylinder', me_cylinder)
ob_chain = bpy.data.objects.new('chain', me_cube_002)
ob_cube_001 = bpy.data.objects.new('Cube.001', me_cube_003)

# ---- transforms, parenting, visibility, modifiers, constraints
ob_cube.location = (0.0, 0.0, 1.0)
_m = ob_cube.modifiers.new('Smooth by Angle', 'NODES')
_m.node_group = ng_smooth_by_angle
_m.use_pin_to_last = True
_m.show_group_selector = False
ob_cylinder.location = (0.0, 0.3052, 1.297)
ob_cylinder.rotation_euler = (0.4363, 0.0, 0.0)
ob_chain.location = (0.0, -1.267, 3.91)
_m = ob_chain.modifiers.new('Displace', 'DISPLACE')
_m.mid_level = 0.0
_m.strength = 0.13
_m.texture_coords = 'GLOBAL'
_m = ob_chain.modifiers.new('Wireframe', 'WIREFRAME')
_m.thickness = 0.072
_m.offset = 0.5
_m.use_boundary = True
ob_cube_001.location = (0.0, -1.525, 6.768)
ob_cube_001.scale = (0.3251, 0.3251, 0.3251)

# ---- collection membership
col_collection.objects.link(ob_cube)
col_collection.objects.link(ob_cylinder)
col_collection.objects.link(ob_chain)
col_collection.objects.link(ob_cube_001)

# ---- scene / render settings (as saved in the file)
scene.frame_start = 0; scene.frame_end = 72; scene.frame_set(5)
scene.render.engine = 'BLENDER_EEVEE_NEXT'
scene.render.bake_bias = 0.0
scene.render.bake_samples = 0
scene.cycles.sampling_pattern = 'TABULATED_SOBOL'
scene.eevee.use_volume_custom_range = False
bpy.context.view_layer.update()

# ---- added for rendering (the .blend has no active camera and no usable light): camera, sun
cam_auto = bpy.data.cameras.new('AutoCamera')
cam_auto.lens = 50.0
cam_auto.sensor_width = 36.0
cam_auto.clip_end = 1000.0
ob_auto_camera = bpy.data.objects.new('AutoCamera', cam_auto)
scene.collection.objects.link(ob_auto_camera)
ob_auto_camera.location = (7.52049, -9.64693, 9.66755)
ob_auto_camera.rotation_euler = (1.09748, -7.21219e-08, 0.694738)
scene.camera = ob_auto_camera
light_auto_sun = bpy.data.lights.new('AutoSun', 'SUN')
light_auto_sun.energy = 3.0
light_auto_sun.angle = 0.0523599
ob_auto_sun = bpy.data.objects.new('AutoSun', light_auto_sun)
scene.collection.objects.link(ob_auto_sun)
ob_auto_sun.rotation_euler = (0.872665, 0.174533, 0.523599)
bpy.context.view_layer.update()
